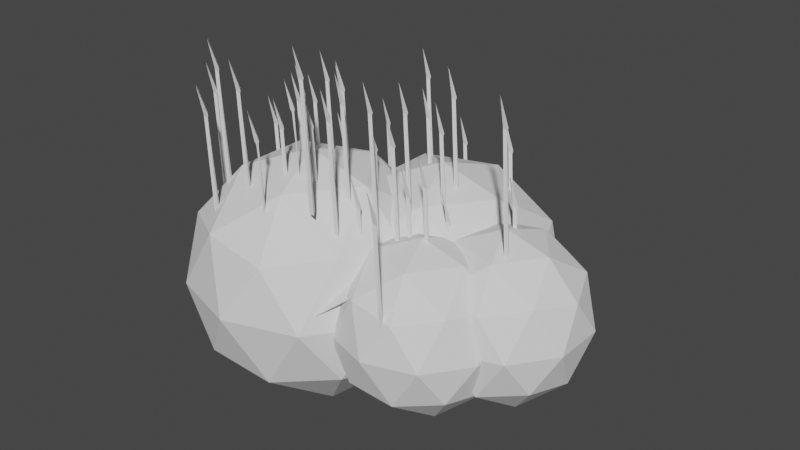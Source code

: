 # Source: MasseBle.blend  (saved by Blender 2.91.10; exported with 4.5.12 LTS)
import bpy
from mathutils import Matrix  # noqa: F401  (used for matrix-valued properties, if any)

bpy.ops.wm.read_factory_settings(use_empty=True)
scene = bpy.context.scene
scene.name = 'Scene'

# ---- collections
col_collection = bpy.data.collections.new('Collection'); scene.collection.children.link(col_collection)

# ---- world
world_world = bpy.data.worlds.new('World'); scene.world = world_world
world_world.use_nodes = True; world_world.node_tree.nodes.clear()
_N = world_world.node_tree.nodes; _L = world_world.node_tree.links
n0 = _N.new('ShaderNodeOutputWorld'); n0.name = 'World Output'; n0.location = (300, 300)
n1 = _N.new('ShaderNodeBackground'); n1.name = 'Background'; n1.location = (10, 300)
n1.inputs[0].default_value = (0.05088, 0.05088, 0.05088, 1.0)
_L.new(n1.outputs[0], n0.inputs[0])
n0.is_active_output = True
world_world.color = (0.05088, 0.05088, 0.05088)
world_world.use_sun_shadow = False
world_world.sun_shadow_jitter_overblur = 0.0

# ---- meshes
me_icosphere = bpy.data.meshes.new('Icosphere')
me_icosphere.from_pydata([(0.0, 0.0, -1.0), (0.7236, -0.5257, -0.4472), (-0.2764, -0.8506, -0.4472), (-0.8944, 0.0, -0.4472), (-0.2764, 0.8506, -0.4472), (0.7236, 0.5257, -0.4472), (0.2764, -0.8506, 0.4472), (-0.7236, -0.5257, 0.4472), (-0.7236, 0.5257, 0.4472), (0.2764, 0.8506, 0.4472), (0.8944, 0.0, 0.4472), (0.0, 0.0, 1.0), (-0.1625, -0.5, -0.8507), (0.4253, -0.309, -0.8507), (0.2629, -0.809, -0.5257), (0.8506, 0.0, -0.5257), (0.4253, 0.309, -0.8507), (-0.5257, 0.0, -0.8507), (-0.6882, -0.5, -0.5257), (-0.1625, 0.5, -0.8507), (-0.6882, 0.5, -0.5257), (0.2629, 0.809, -0.5257), (0.9511, -0.309, 0.0), (0.9511, 0.309, 0.0), (0.0, -1.0, 0.0), (0.5878, -0.809, 0.0), (-0.9511, -0.309, 0.0), (-0.5878, -0.809, 0.0), (-0.5878, 0.809, 0.0), (-0.9511, 0.309, 0.0), (0.5878, 0.809, 0.0), (0.0, 1.0, 0.0), (0.6882, -0.5, 0.5257), (-0.2629, -0.809, 0.5257), (-0.8506, 0.0, 0.5257), (-0.2629, 0.809, 0.5257), (0.6882, 0.5, 0.5257), (0.1625, -0.5, 0.8507), (0.5257, 0.0, 0.8507), (-0.4253, -0.309, 0.8507), (-0.4253, 0.309, 0.8507), (0.1625, 0.5, 0.8507), (0.9676, -0.2474, -0.802), (1.691, -0.7732, -0.2492), (0.6912, -1.098, -0.2492), (0.07318, -0.2474, -0.2492), (0.6912, 0.6032, -0.2492), (1.691, 0.2783, -0.2492), (1.244, -1.098, 0.6452), (0.244, -0.7732, 0.6452), (0.244, 0.2783, 0.6452), (1.244, 0.6032, 0.6452), (1.862, -0.2474, 0.6452), (0.9676, -0.2474, 1.198), (0.8052, -0.7474, -0.6527), (1.393, -0.5564, -0.6527), (1.23, -1.056, -0.3277), (1.818, -0.2474, -0.3277), (1.393, 0.06158, -0.6527), (0.4419, -0.2474, -0.6527), (0.2794, -0.7474, -0.3277), (0.8052, 0.2526, -0.6527), (0.2794, 0.2526, -0.3277), (1.23, 0.5616, -0.3277), (1.919, -0.5564, 0.198), (1.919, 0.06158, 0.198), (0.9676, -1.247, 0.198), (1.555, -1.056, 0.198), (0.01655, -0.5564, 0.198), (0.3798, -1.056, 0.198), (0.3798, 0.5616, 0.198), (0.01655, 0.06158, 0.198), (1.555, 0.5616, 0.198), (0.9676, 0.7526, 0.198), (1.656, -0.7474, 0.7237), (0.7047, -1.056, 0.7237), (0.117, -0.2474, 0.7237), (0.7047, 0.5616, 0.7237), (1.656, 0.2526, 0.7237), (1.13, -0.7474, 1.049), (1.493, -0.2474, 1.049), (0.5423, -0.5564, 1.049), (0.5423, 0.06158, 1.049), (1.13, 0.2526, 1.049), (1.562, 0.3727, -0.7526), (2.286, -0.153, -0.1998), (1.286, -0.478, -0.1998), (0.6679, 0.3727, -0.1998), (1.286, 1.223, -0.1998), (2.286, 0.8984, -0.1998), (1.839, -0.478, 0.6946), (0.8388, -0.153, 0.6946), (0.8388, 0.8984, 0.6946), (1.839, 1.223, 0.6946), (2.457, 0.3727, 0.6946), (1.562, 0.3727, 1.247), (1.4, -0.1273, -0.6033), (1.988, 0.06368, -0.6033), (1.825, -0.4363, -0.2784), (2.413, 0.3727, -0.2784), (1.988, 0.6817, -0.6033), (1.037, 0.3727, -0.6033), (0.8742, -0.1273, -0.2784), (1.4, 0.8727, -0.6033), (0.8742, 0.8727, -0.2784), (1.825, 1.182, -0.2784), (2.513, 0.06368, 0.2474), (2.513, 0.6817, 0.2474), (1.562, -0.6273, 0.2474), (2.15, -0.4363, 0.2474), (0.6113, 0.06368, 0.2474), (0.9746, -0.4363, 0.2474), (0.9746, 1.182, 0.2474), (0.6113, 0.6817, 0.2474), (2.15, 1.182, 0.2474), (1.562, 1.373, 0.2474), (2.251, -0.1273, 0.7731), (1.3, -0.4363, 0.7731), (0.7117, 0.3727, 0.7731), (1.3, 1.182, 0.7731), (2.251, 0.8727, 0.7731), (1.725, -0.1273, 1.098), (2.088, 0.3727, 1.098), (1.137, 0.06368, 1.098), (1.137, 0.6817, 1.098), (1.725, 0.8727, 1.098), (0.4716, 0.7215, -1.289), (1.503, -0.02818, -0.501), (0.07743, -0.4915, -0.501), (-0.8039, 0.7215, -0.501), (0.07743, 1.935, -0.501), (1.503, 1.471, -0.501), (0.8657, -0.4915, 0.7745), (-0.5603, -0.02818, 0.7745), (-0.5603, 1.471, 0.7745), (0.8657, 1.935, 0.7745), (1.747, 0.7215, 0.7745), (0.4716, 0.7215, 1.563), (0.2399, 0.008511, -1.076), (1.078, 0.2809, -1.076), (0.8464, -0.4322, -0.613), (1.685, 0.7215, -0.613), (1.078, 1.162, -1.076), (-0.2781, 0.7215, -1.076), (-0.5098, 0.008508, -0.613), (0.2399, 1.435, -1.076), (-0.5098, 1.435, -0.613), (0.8464, 1.875, -0.613), (1.828, 0.2809, 0.1368), (1.828, 1.162, 0.1368), (0.4716, -0.7045, 0.1368), (1.31, -0.4322, 0.1368), (-0.8847, 0.2809, 0.1368), (-0.3666, -0.4322, 0.1368), (-0.3666, 1.875, 0.1368), (-0.8847, 1.162, 0.1368), (1.31, 1.875, 0.1368), (0.4716, 2.148, 0.1368), (1.453, 0.008508, 0.8865), (0.0967, -0.4322, 0.8865), (-0.7415, 0.7215, 0.8865), (0.0967, 1.875, 0.8865), (1.453, 1.435, 0.8865), (0.7032, 0.008511, 1.35), (1.221, 0.7215, 1.35), (-0.135, 0.2809, 1.35), (-0.135, 1.162, 1.35), (0.7032, 1.435, 1.35), (-1.307, -0.2044, -0.7424), (-1.136, -0.7301, 0.1521), (-1.136, 0.3213, 0.1521), (-0.4124, -0.2044, 0.7049), (-0.9381, -0.2044, -1.146), (-1.101, -0.7044, -0.8209), (-0.5749, 0.2956, -1.146), (-1.101, 0.2956, -0.8209), (-1.363, -0.5134, -0.2951), (-1.0, -1.013, -0.2951), (-1.0, 0.6046, -0.2951), (-1.363, 0.1046, -0.2951), (-0.6753, -1.013, 0.2306), (-1.263, -0.2044, 0.2306), (-0.25, -0.7044, 0.5555), (-0.8377, -0.5134, 0.5555), (-0.8377, 0.1046, 0.5555), (-0.1684, -0.9775, 0.3501), (0.5552, -0.4518, 0.9028), (0.2923, -1.261, 0.4286), (-0.2955, -0.4518, 0.4286), (0.7177, -0.9518, 0.7535), (1.081, -0.4518, 0.7535), (0.1299, -0.7608, 0.7535), (0.1299, -0.1428, 0.7535), (1.15, 0.1683, 0.9522), (0.8871, -0.6407, 0.478), (1.312, -0.3317, 0.8029), (1.676, 0.1683, 0.8029), (0.7246, -0.1407, 0.8029), (0.7246, 0.4773, 0.8029), (1.312, 0.6683, 0.8029), (-1.216, 0.5171, -0.7961), (-0.335, 1.73, -0.7961), (-0.9727, -0.2326, 0.4794), (-0.9727, 1.267, 0.4794), (0.05915, 0.5171, 1.268), (-0.6906, 0.5171, -1.371), (-0.9222, -0.1959, -0.9081), (-0.1725, 1.23, -1.371), (-0.9222, 1.23, -0.9081), (-1.297, 0.07647, -0.1584), (-0.7791, -0.6366, -0.1584), (-0.7791, 1.671, -0.1584), (-1.297, 0.9578, -0.1584), (0.05915, 1.943, -0.1584), (-0.3157, -0.6365, 0.5913), (-1.154, 0.5171, 0.5913), (-0.3157, 1.671, 0.5913), (0.2908, -0.1959, 1.055), (0.8089, 0.5171, 1.055), (-0.5474, 0.07647, 1.055), (-0.5474, 0.9578, 1.055), (0.2908, 1.23, 1.055), (-0.6017, -0.2023, 1.737), (-1.663, 0.5689, 0.9265), (-0.1962, 1.046, 0.9265), (0.7103, -0.2023, 0.9264), (-0.1962, -1.45, 0.9265), (-1.663, -0.9735, 0.9265), (-1.007, 1.046, -0.3856), (0.4598, 0.5689, -0.3856), (0.4598, -0.9735, -0.3856), (-1.007, -1.45, -0.3856), (-1.914, -0.2023, -0.3856), (-0.6017, -0.2023, -1.196), (-0.3634, 0.5311, 1.518), (-1.226, 0.251, 1.518), (-0.9873, 0.9844, 1.042), (-1.849, -0.2023, 1.042), (-1.226, -0.6556, 1.518), (0.1695, -0.2023, 1.518), (0.4078, 0.5311, 1.042), (-0.3634, -0.9357, 1.518), (0.4078, -0.9357, 1.042), (-0.9873, -1.389, 1.042), (-1.997, 0.251, 0.2704), (-1.997, -0.6556, 0.2704), (-0.6017, 1.265, 0.2704), (-1.464, 0.9844, 0.2704), (0.7934, 0.251, 0.2704), (0.2605, 0.9844, 0.2704), (0.2605, -1.389, 0.2704), (0.7934, -0.6556, 0.2704), (-1.464, -1.389, 0.2704), (-0.6017, -1.669, 0.2704), (-1.611, 0.5311, -0.5007), (-0.2161, 0.9844, -0.5007), (0.6461, -0.2023, -0.5007), (-0.2161, -1.389, -0.5007), (-1.611, -0.9357, -0.5007), (-0.84, 0.5311, -0.9774), (-1.373, -0.2023, -0.9774), (0.02222, 0.251, -0.9774), (0.02222, -0.6556, -0.9774), (-0.84, -0.9357, -0.9774), (0.1574, -0.401, 1.091), (0.1371, -0.4602, 1.077), (0.1934, -0.4543, 1.045), (0.02683, -0.3614, 2.476), (0.02284, -0.4159, 2.46), (0.07931, -0.4073, 2.468), (-0.0007075, -0.4658, 2.807), (-0.2761, -0.5118, 1.124), (0.03771, -0.4994, 2.801), (0.06433, -0.4023, 2.428), (0.03857, -0.3795, 2.432), (0.03637, -0.4065, 2.424), (-0.2964, -0.5711, 1.11), (-0.2401, -0.5651, 1.078), (-0.4066, -0.4723, 2.509), (-0.4106, -0.5267, 2.493), (-0.3542, -0.5181, 2.501), (-0.4342, -0.5767, 2.839), (-0.3958, -0.6102, 2.833), (-0.3691, -0.5132, 2.46), (-0.3949, -0.4904, 2.465), (-0.3971, -0.5174, 2.457), (1.093, -0.2362, 0.402), (1.073, -0.2954, 0.3879), (1.129, -0.2895, 0.3558), (0.9625, -0.1967, 1.787), (0.9585, -0.2511, 1.771), (1.015, -0.2425, 1.779), (0.935, -0.301, 2.117), (0.9734, -0.3346, 2.111), (1.0, -0.2375, 1.738), (0.9743, -0.2147, 1.743), (0.9721, -0.2418, 1.735), (-0.5019, -0.6199, 0.7221), (-0.5222, -0.6792, 0.7081), (-0.4659, -0.6732, 0.676), (-0.6324, -0.5804, 2.107), (-0.6364, -0.6349, 2.091), (-0.58, -0.6263, 2.099), (-0.66, -0.6848, 2.437), (-0.6216, -0.7183, 2.431), (-0.5949, -0.6213, 2.059), (-0.6207, -0.5985, 2.063), (-0.6229, -0.6255, 2.055), (-0.3894, -0.5632, 0.9462), (-0.4097, -0.6224, 0.9321), (-0.3534, -0.6165, 0.9), (-0.5199, -0.5237, 2.331), (-0.5239, -0.5781, 2.315), (-0.4675, -0.5695, 2.323), (-0.5475, -0.628, 2.662), (-0.5091, -0.6616, 2.656), (-0.4824, -0.5645, 2.283), (-0.5082, -0.5417, 2.287), (-0.5104, -0.5688, 2.279), (-0.1672, -0.5223, 0.7972), (-0.1875, -0.5815, 0.7832), (-0.1312, -0.5756, 0.7511), (-0.2977, -0.4828, 2.182), (-0.3017, -0.5372, 2.166), (-0.2452, -0.5286, 2.174), (-0.3253, -0.5871, 2.513), (-0.2868, -0.6207, 2.507), (-0.2602, -0.5236, 2.134), (-0.286, -0.5008, 2.138), (-0.2882, -0.5279, 2.13), (0.7253, -0.2914, 0.752), (0.705, -0.3507, 0.7379), (0.7613, -0.3447, 0.7058), (0.5947, -0.2519, 2.137), (0.5908, -0.3064, 2.121), (0.6472, -0.2978, 2.129), (0.5672, -0.3563, 2.467), (0.6056, -0.3898, 2.461), (0.6322, -0.2928, 2.088), (0.6065, -0.27, 2.093), (0.6043, -0.297, 2.085), (0.8387, 0.548, 1.051), (0.8184, 0.4887, 1.037), (0.8746, 0.4947, 1.005), (0.7081, 0.5875, 2.436), (0.7041, 0.5331, 2.42), (0.7606, 0.5416, 2.427), (0.6806, 0.4831, 2.766), (0.719, 0.4496, 2.76), (0.7456, 0.5466, 2.387), (0.7199, 0.5694, 2.392), (0.7177, 0.5424, 2.384), (0.9082, 0.2595, 0.7606), (0.8879, 0.2002, 0.7465), (0.9442, 0.2062, 0.7144), (0.7776, 0.299, 2.145), (0.7737, 0.2446, 2.129), (0.8301, 0.2532, 2.137), (0.7501, 0.1946, 2.476), (0.7885, 0.1611, 2.47), (0.8151, 0.2581, 2.097), (0.7894, 0.2809, 2.102), (0.7872, 0.2539, 2.094), (0.6658, -0.02546, 1.011), (0.6455, -0.08471, 0.9974), (0.7018, -0.07875, 0.9653), (0.5353, 0.01407, 2.396), (0.5313, -0.04037, 2.38), (0.5878, -0.03178, 2.388), (0.5077, -0.0903, 2.727), (0.5462, -0.1239, 2.721), (0.5728, -0.02681, 2.348), (0.547, -0.003994, 2.352), (0.5448, -0.03103, 2.344), (0.5069, -0.379, 1.078), (0.4867, -0.4382, 1.064), (0.5429, -0.4323, 1.031), (0.3764, -0.3395, 2.462), (0.3724, -0.3939, 2.446), (0.4289, -0.3853, 2.454), (0.3489, -0.4438, 2.793), (0.3873, -0.4774, 2.787), (0.4139, -0.3803, 2.414), (0.3881, -0.3575, 2.419), (0.3859, -0.3845, 2.411), (0.09287, -0.9001, 1.486), (0.07258, -0.9594, 1.472), (0.1289, -0.9534, 1.44), (-0.03767, -0.8606, 2.871), (-0.04166, -0.915, 2.855), (0.01481, -0.9064, 2.863), (-0.06521, -0.965, 3.201), (-0.02679, -0.9985, 3.195), (-0.0001728, -0.9015, 2.822), (-0.02593, -0.8786, 2.827), (-0.02814, -0.9057, 2.819), (0.2763, -0.732, 1.044), (0.256, -0.7913, 1.03), (0.3123, -0.7853, 0.9975), (0.1458, -0.6925, 2.429), (0.1418, -0.7469, 2.413), (0.1982, -0.7383, 2.42), (0.1182, -0.7969, 2.759), (0.1566, -0.8304, 2.753), (0.1833, -0.7334, 2.38), (0.1575, -0.7106, 2.385), (0.1553, -0.7376, 2.377), (0.8514, -0.2062, 0.2125), (0.8311, -0.2654, 0.1984), (0.8874, -0.2595, 0.1663), (0.7208, -0.1667, 1.597), (0.7168, -0.2211, 1.581), (0.7733, -0.2125, 1.589), (0.6933, -0.271, 1.928), (0.7317, -0.3046, 1.922), (0.7583, -0.2075, 1.549), (0.7326, -0.1847, 1.553), (0.7304, -0.2117, 1.546), (0.4802, -0.5442, 0.09178), (0.4599, -0.6035, 0.07772), (0.5162, -0.5975, 0.04561), (0.3497, -0.5047, 1.477), (0.3457, -0.5591, 1.461), (0.4021, -0.5506, 1.469), (0.3221, -0.6091, 1.807), (0.3605, -0.6426, 1.801), (0.3872, -0.5456, 1.428), (0.3614, -0.5228, 1.433), (0.3592, -0.5498, 1.425), (1.662, 0.5328, 0.07073), (1.642, 0.4736, 0.05666), (1.698, 0.4795, 0.02456), (1.531, 0.5723, 1.456), (1.527, 0.5179, 1.44), (1.584, 0.5265, 1.447), (1.504, 0.468, 1.786), (1.542, 0.4344, 1.78), (1.569, 0.5315, 1.407), (1.543, 0.5543, 1.412), (1.541, 0.5273, 1.404), (1.157, 0.07293, -0.08533), (1.137, 0.01368, -0.0994), (1.193, 0.01963, -0.1315), (1.026, 0.1125, 1.3), (1.022, 0.05802, 1.284), (1.079, 0.06661, 1.291), (0.9989, 0.008086, 1.63), (1.037, -0.02547, 1.624), (1.064, 0.07158, 1.251), (1.038, 0.09439, 1.256), (1.036, 0.06736, 1.248), (1.781, 0.1143, 1.094), (1.761, 0.05506, 1.08), (1.817, 0.06102, 1.048), (1.651, 0.1538, 2.479), (1.647, 0.0994, 2.463), (1.703, 0.108, 2.471), (1.623, 0.04947, 2.809), (1.662, 0.01591, 2.803), (1.688, 0.113, 2.431), (1.663, 0.1358, 2.435), (1.66, 0.1087, 2.427), (0.1201, 1.032, 0.9779), (0.09981, 0.9726, 0.9638), (0.1561, 0.9785, 0.9317), (-0.01045, 1.071, 2.363), (-0.01443, 1.017, 2.347), (0.04203, 1.026, 2.355), (-0.03799, 0.967, 2.693), (0.000433, 0.9334, 2.687), (0.02705, 1.03, 2.314), (0.00129, 1.053, 2.319), (-0.0009136, 1.026, 2.311), (0.3505, 0.7481, 0.6507), (0.3303, 0.6888, 0.6366), (0.3865, 0.6948, 0.6045), (0.22, 0.7876, 2.036), (0.216, 0.7332, 2.02), (0.2725, 0.7418, 2.027), (0.1925, 0.6832, 2.366), (0.2309, 0.6497, 2.36), (0.2575, 0.7467, 1.987), (0.2317, 0.7695, 1.992), (0.2295, 0.7425, 1.984), (-0.9148, 0.7481, 0.6507), (-0.9351, 0.6888, 0.6366), (-0.8788, 0.6948, 0.6045), (-1.045, 0.7876, 2.036), (-1.049, 0.7332, 2.02), (-0.9929, 0.7418, 2.027), (-1.073, 0.6832, 2.366), (-1.034, 0.6497, 2.36), (-1.008, 0.7467, 1.987), (-1.034, 0.7695, 1.992), (-1.036, 0.7425, 1.984), (-0.9148, 0.309, 0.6507), (-0.9351, 0.2497, 0.6366), (-0.8788, 0.2557, 0.6045), (-1.045, 0.3485, 2.036), (-1.049, 0.2941, 2.02), (-0.9929, 0.3027, 2.027), (-1.073, 0.2441, 2.366), (-1.034, 0.2106, 2.36), (-1.008, 0.3076, 1.987), (-1.034, 0.3304, 1.992), (-1.036, 0.3034, 1.984), (-0.5152, 0.09708, 1.052), (-0.5355, 0.03784, 1.038), (-0.4792, 0.04379, 1.006), (-0.6458, 0.1366, 2.437), (-0.6497, 0.08217, 2.421), (-0.5933, 0.09077, 2.429), (-0.6733, 0.03224, 2.768), (-0.6349, -0.001317, 2.762), (-0.6082, 0.09574, 2.389), (-0.634, 0.1186, 2.393), (-0.6362, 0.09152, 2.385), (-0.5315, 0.3578, 0.2819), (-0.5518, 0.2986, 0.2678), (-0.4955, 0.3045, 0.2357), (-0.662, 0.3973, 1.667), (-0.666, 0.3429, 1.651), (-0.6095, 0.3515, 1.659), (-0.6895, 0.293, 1.997), (-0.6511, 0.2594, 1.991), (-0.6245, 0.3565, 1.618), (-0.6503, 0.3793, 1.623), (-0.6525, 0.3523, 1.615), (1.154, 1.163, 0.337), (1.134, 1.104, 0.323), (1.19, 1.11, 0.2909), (1.023, 1.203, 1.722), (1.019, 1.148, 1.706), (1.076, 1.157, 1.714), (0.9957, 1.098, 2.052), (1.034, 1.065, 2.046), (1.061, 1.162, 1.673), (1.035, 1.185, 1.678), (1.033, 1.157, 1.67), (1.154, -1.064, 0.337), (1.134, -1.123, 0.323), (1.19, -1.117, 0.2909), (1.023, -1.024, 1.722), (1.019, -1.079, 1.706), (1.076, -1.07, 1.714), (0.9957, -1.129, 2.052), (1.034, -1.162, 2.046), (1.061, -1.065, 1.673), (1.035, -1.042, 1.678), (1.033, -1.069, 1.67), (-0.6517, -0.2057, 0.8689), (-0.672, -0.265, 0.8548), (-0.6157, -0.259, 0.8227), (-0.7822, -0.1662, 2.254), (-0.7862, -0.2206, 2.238), (-0.7297, -0.212, 2.246), (-0.8097, -0.2706, 2.584), (-0.7713, -0.3041, 2.578), (-0.7447, -0.2071, 2.205), (-0.7705, -0.1843, 2.21), (-0.7727, -0.2113, 2.202), (-1.174, -0.05949, 0.4337), (-1.194, -0.1187, 0.4196), (-1.138, -0.1128, 0.3875), (-1.305, -0.01996, 1.819), (-1.309, -0.0744, 1.803), (-1.252, -0.06581, 1.81), (-1.332, -0.1243, 2.149), (-1.294, -0.1579, 2.143), (-1.267, -0.06084, 1.77), (-1.293, -0.03802, 1.775), (-1.295, -0.06506, 1.767), (-1.174, -1.049, 0.8292), (-1.194, -1.109, 0.8152), (-1.138, -1.103, 0.7831), (-1.305, -1.01, 2.214), (-1.309, -1.064, 2.198), (-1.252, -1.056, 2.206), (-1.332, -1.114, 2.545), (-1.294, -1.148, 2.539), (-1.267, -1.051, 2.166), (-1.293, -1.028, 2.17), (-1.295, -1.055, 2.162), (-1.613, -0.5261, 0.8379), (-1.633, -0.5853, 0.8238), (-1.577, -0.5794, 0.7917), (-1.744, -0.4865, 2.223), (-1.748, -0.541, 2.207), (-1.691, -0.5324, 2.215), (-1.771, -0.5909, 2.553), (-1.733, -0.6245, 2.547), (-1.706, -0.5274, 2.174), (-1.732, -0.5046, 2.179), (-1.734, -0.5316, 2.171), (-1.297, -0.7476, 1.224), (-1.318, -0.8068, 1.209), (-1.261, -0.8009, 1.177), (-1.428, -0.7081, 2.608), (-1.432, -0.7625, 2.592), (-1.375, -0.7539, 2.6), (-1.455, -0.8124, 2.939), (-1.417, -0.846, 2.933), (-1.39, -0.7489, 2.56), (-1.416, -0.7261, 2.564), (-1.418, -0.7532, 2.557), (-0.4074, -1.064, 0.7448), (-0.4277, -1.123, 0.7307), (-0.3715, -1.117, 0.6986), (-0.538, -1.025, 2.13), (-0.542, -1.079, 2.114), (-0.4855, -1.07, 2.122), (-0.5655, -1.129, 2.46), (-0.5271, -1.163, 2.454), (-0.5005, -1.066, 2.081), (-0.5262, -1.043, 2.086), (-0.5284, -1.07, 2.078), (-0.8582, -0.8628, 1.126), (-0.8785, -0.922, 1.112), (-0.8223, -0.916, 1.079), (-0.9888, -0.8232, 2.511), (-0.9928, -0.8777, 2.495), (-0.9363, -0.8691, 2.502), (-1.016, -0.9276, 2.841), (-0.9779, -0.9612, 2.835), (-0.9513, -0.8641, 2.462), (-0.977, -0.8413, 2.467), (-0.9792, -0.8683, 2.459), (0.2051, 0.03638, 0.4632), (0.1848, -0.02287, 0.4491), (0.2411, -0.01691, 0.417), (0.07453, 0.07591, 1.848), (0.07055, 0.02147, 1.832), (0.127, 0.03007, 1.84), (0.04699, -0.02846, 2.178), (0.08541, -0.06202, 2.173), (0.112, 0.03504, 1.8), (0.08627, 0.05785, 1.804), (0.08407, 0.03082, 1.796), (-0.2752, 0.07427, 1.006), (-0.2954, 0.01502, 0.9923), (-0.2392, 0.02098, 0.9602), (-0.4057, 0.1138, 2.391), (-0.4097, 0.05936, 2.375), (-0.3532, 0.06796, 2.383), (-0.4332, 0.009432, 2.722), (-0.3948, -0.02413, 2.716), (-0.3682, 0.07293, 2.343), (-0.394, 0.09574, 2.347), (-0.3962, 0.06871, 2.339), (-0.7272, 1.345, 0.1182), (-0.7475, 1.286, 0.1041), (-0.6912, 1.292, 0.07204), (-0.8578, 1.385, 1.503), (-0.8617, 1.331, 1.487), (-0.8053, 1.339, 1.495), (-0.8853, 1.281, 1.834), (-0.8469, 1.247, 1.828), (-0.8203, 1.344, 1.455), (-0.846, 1.367, 1.459), (-0.8482, 1.34, 1.451), (0.3399, 1.448, 0.1182), (0.3196, 1.389, 0.1041), (0.3759, 1.395, 0.07204), (0.2093, 1.488, 1.503), (0.2053, 1.434, 1.487), (0.2618, 1.442, 1.495), (0.1818, 1.384, 1.834), (0.2202, 1.35, 1.828), (0.2468, 1.447, 1.455), (0.2211, 1.47, 1.459), (0.2189, 1.443, 1.451)], [], [(0, 13, 12), (1, 13, 15), (0, 12, 17), (0, 17, 19), (0, 19, 16), (1, 15, 22), (2, 14, 24), (3, 18, 26), (4, 20, 28), (5, 21, 30), (1, 22, 25), (2, 24, 27), (3, 26, 29), (4, 28, 31), (5, 30, 23), (6, 32, 37), (7, 33, 39), (8, 34, 40), (9, 35, 41), (10, 36, 38), (38, 41, 11), (38, 36, 41), (36, 9, 41), (41, 40, 11), (41, 35, 40), (35, 8, 40), (40, 39, 11), (40, 34, 39), (34, 7, 39), (39, 37, 11), (39, 33, 37), (33, 6, 37), (37, 38, 11), (37, 32, 38), (32, 10, 38), (23, 36, 10), (23, 30, 36), (30, 9, 36), (31, 35, 9), (31, 28, 35), (28, 8, 35), (29, 34, 8), (29, 26, 34), (26, 7, 34), (27, 33, 7), (27, 24, 33), (24, 6, 33), (25, 32, 6), (25, 22, 32), (22, 10, 32), (30, 31, 9), (30, 21, 31), (21, 4, 31), (28, 29, 8), (28, 20, 29), (20, 3, 29), (26, 27, 7), (26, 18, 27), (18, 2, 27), (24, 25, 6), (24, 14, 25), (14, 1, 25), (22, 23, 10), (22, 15, 23), (15, 5, 23), (16, 21, 5), (16, 19, 21), (19, 4, 21), (19, 20, 4), (19, 17, 20), (17, 3, 20), (17, 18, 3), (17, 12, 18), (12, 2, 18), (15, 16, 5), (15, 13, 16), (13, 0, 16), (12, 14, 2), (12, 13, 14), (13, 1, 14), (42, 55, 54), (43, 55, 57), (42, 54, 59), (42, 59, 61), (42, 61, 58), (43, 57, 64), (44, 56, 66), (45, 60, 68), (46, 62, 70), (47, 63, 72), (43, 64, 67), (44, 66, 69), (45, 68, 71), (46, 70, 73), (47, 72, 65), (48, 74, 79), (49, 75, 81), (50, 76, 82), (51, 77, 83), (52, 78, 80), (80, 83, 53), (80, 78, 83), (78, 51, 83), (83, 82, 53), (83, 77, 82), (77, 50, 82), (82, 81, 53), (82, 76, 81), (76, 49, 81), (81, 79, 53), (81, 75, 79), (75, 48, 79), (79, 80, 53), (79, 74, 80), (74, 52, 80), (65, 78, 52), (65, 72, 78), (72, 51, 78), (73, 77, 51), (73, 70, 77), (70, 50, 77), (71, 76, 50), (71, 68, 76), (68, 49, 76), (69, 75, 49), (69, 66, 75), (66, 48, 75), (67, 74, 48), (67, 64, 74), (64, 52, 74), (72, 73, 51), (72, 63, 73), (63, 46, 73), (70, 71, 50), (70, 62, 71), (62, 45, 71), (68, 69, 49), (68, 60, 69), (60, 44, 69), (66, 67, 48), (66, 56, 67), (56, 43, 67), (64, 65, 52), (64, 57, 65), (57, 47, 65), (58, 63, 47), (58, 61, 63), (61, 46, 63), (61, 62, 46), (61, 59, 62), (59, 45, 62), (59, 60, 45), (59, 54, 60), (54, 44, 60), (57, 58, 47), (57, 55, 58), (55, 42, 58), (54, 56, 44), (54, 55, 56), (55, 43, 56), (84, 97, 96), (85, 97, 99), (84, 96, 101), (84, 101, 103), (84, 103, 100), (85, 99, 106), (86, 98, 108), (87, 102, 110), (88, 104, 112), (89, 105, 114), (85, 106, 109), (86, 108, 111), (87, 110, 113), (88, 112, 115), (89, 114, 107), (90, 116, 121), (91, 117, 123), (92, 118, 124), (93, 119, 125), (94, 120, 122), (122, 125, 95), (122, 120, 125), (120, 93, 125), (125, 124, 95), (125, 119, 124), (119, 92, 124), (124, 123, 95), (124, 118, 123), (118, 91, 123), (123, 121, 95), (123, 117, 121), (117, 90, 121), (121, 122, 95), (121, 116, 122), (116, 94, 122), (107, 120, 94), (107, 114, 120), (114, 93, 120), (115, 119, 93), (115, 112, 119), (112, 92, 119), (113, 118, 92), (113, 110, 118), (110, 91, 118), (111, 117, 91), (111, 108, 117), (108, 90, 117), (109, 116, 90), (109, 106, 116), (106, 94, 116), (114, 115, 93), (114, 105, 115), (105, 88, 115), (112, 113, 92), (112, 104, 113), (104, 87, 113), (110, 111, 91), (110, 102, 111), (102, 86, 111), (108, 109, 90), (108, 98, 109), (98, 85, 109), (106, 107, 94), (106, 99, 107), (99, 89, 107), (100, 105, 89), (100, 103, 105), (103, 88, 105), (103, 104, 88), (103, 101, 104), (101, 87, 104), (101, 102, 87), (101, 96, 102), (96, 86, 102), (99, 100, 89), (99, 97, 100), (97, 84, 100), (96, 98, 86), (96, 97, 98), (97, 85, 98), (126, 139, 138), (127, 139, 141), (126, 138, 143), (126, 143, 145), (126, 145, 142), (127, 141, 148), (128, 140, 150), (129, 144, 152), (130, 146, 154), (131, 147, 156), (127, 148, 151), (128, 150, 153), (129, 152, 155), (130, 154, 157), (131, 156, 149), (132, 158, 163), (133, 159, 165), (134, 160, 166), (135, 161, 167), (136, 162, 164), (164, 167, 137), (164, 162, 167), (162, 135, 167), (167, 166, 137), (167, 161, 166), (161, 134, 166), (166, 165, 137), (166, 160, 165), (160, 133, 165), (165, 163, 137), (165, 159, 163), (159, 132, 163), (163, 164, 137), (163, 158, 164), (158, 136, 164), (149, 162, 136), (149, 156, 162), (156, 135, 162), (157, 161, 135), (157, 154, 161), (154, 134, 161), (155, 160, 134), (155, 152, 160), (152, 133, 160), (153, 159, 133), (153, 150, 159), (150, 132, 159), (151, 158, 132), (151, 148, 158), (148, 136, 158), (156, 157, 135), (156, 147, 157), (147, 130, 157), (154, 155, 134), (154, 146, 155), (146, 129, 155), (152, 153, 133), (152, 144, 153), (144, 128, 153), (150, 151, 132), (150, 140, 151), (140, 127, 151), (148, 149, 136), (148, 141, 149), (141, 131, 149), (142, 147, 131), (142, 145, 147), (145, 130, 147), (145, 146, 130), (145, 143, 146), (143, 129, 146), (143, 144, 129), (143, 138, 144), (138, 128, 144), (141, 142, 131), (141, 139, 142), (139, 126, 142), (138, 140, 128), (138, 139, 140), (139, 127, 140), (168, 173, 176), (168, 176, 179), (169, 180, 183), (170, 181, 184), (184, 183, 171), (184, 181, 183), (181, 169, 183), (183, 182, 171), (183, 180, 182), (179, 181, 170), (179, 176, 181), (176, 169, 181), (178, 179, 170), (178, 175, 179), (175, 168, 179), (176, 177, 169), (174, 172, 175), (172, 168, 175), (185, 187, 191), (192, 191, 186), (192, 188, 191), (188, 185, 191), (191, 189, 186), (191, 187, 189), (189, 190, 186), (196, 199, 193), (199, 198, 193), (198, 197, 193), (197, 195, 193), (197, 194, 195), (195, 196, 193), (200, 206, 209), (201, 208, 211), (200, 209, 212), (201, 211, 213), (202, 214, 219), (203, 215, 220), (218, 221, 204), (221, 220, 204), (221, 216, 220), (216, 203, 220), (220, 219, 204), (220, 215, 219), (215, 202, 219), (219, 217, 204), (219, 214, 217), (217, 218, 204), (213, 211, 216), (211, 203, 216), (212, 215, 203), (212, 209, 215), (209, 202, 215), (211, 212, 203), (211, 208, 212), (208, 200, 212), (209, 210, 202), (207, 208, 201), (207, 205, 208), (205, 200, 208), (222, 234, 235), (223, 237, 235), (222, 239, 234), (222, 241, 239), (222, 238, 241), (223, 244, 237), (224, 246, 236), (225, 248, 240), (226, 250, 242), (227, 252, 243), (223, 247, 244), (224, 249, 246), (225, 251, 248), (226, 253, 250), (227, 245, 252), (228, 259, 254), (229, 261, 255), (230, 262, 256), (231, 263, 257), (232, 260, 258), (260, 233, 263), (260, 263, 258), (258, 263, 231), (263, 233, 262), (263, 262, 257), (257, 262, 230), (262, 233, 261), (262, 261, 256), (256, 261, 229), (261, 233, 259), (261, 259, 255), (255, 259, 228), (259, 233, 260), (259, 260, 254), (254, 260, 232), (245, 232, 258), (245, 258, 252), (252, 258, 231), (253, 231, 257), (253, 257, 250), (250, 257, 230), (251, 230, 256), (251, 256, 248), (248, 256, 229), (249, 229, 255), (249, 255, 246), (246, 255, 228), (247, 228, 254), (247, 254, 244), (244, 254, 232), (252, 231, 253), (252, 253, 243), (243, 253, 226), (250, 230, 251), (250, 251, 242), (242, 251, 225), (248, 229, 249), (248, 249, 240), (240, 249, 224), (246, 228, 247), (246, 247, 236), (236, 247, 223), (244, 232, 245), (244, 245, 237), (237, 245, 227), (238, 227, 243), (238, 243, 241), (241, 243, 226), (241, 226, 242), (241, 242, 265, 264, 239), (239, 242, 225), (239, 225, 240), (239, 240, 234), (234, 240, 224), (237, 227, 238), (237, 238, 235), (235, 238, 222), (234, 224, 236), (234, 236, 235), (235, 236, 223), (242, 239, 264, 266, 265), (274, 267, 269, 273), (267, 270, 272, 269), (285, 284, 271, 276, 277, 283, 280, 282, 281, 278, 279), (275, 268, 267, 274), (284, 278, 280, 283), (271, 284, 283, 277), (278, 281, 282, 280), (285, 279, 278, 284), (296, 295, 286, 287, 288, 294, 291, 293, 292, 289, 290), (264, 274, 273, 266), (275, 274, 264, 265, 266, 273, 269, 272, 270, 267, 268), (295, 289, 291, 294), (286, 295, 294, 288), (289, 292, 293, 291), (296, 290, 289, 295), (307, 306, 297, 298, 299, 305, 302, 304, 303, 300, 301), (306, 300, 302, 305), (297, 306, 305, 299), (300, 303, 304, 302), (307, 301, 300, 306), (318, 312, 311, 314, 315, 313, 316, 310, 309, 308, 317), (317, 316, 313, 311), (308, 310, 316, 317), (311, 313, 315, 314), (318, 317, 311, 312), (329, 328, 319, 320, 321, 327, 324, 326, 325, 322, 323), (328, 322, 324, 327), (319, 328, 327, 321), (322, 325, 326, 324), (329, 323, 322, 328), (340, 339, 330, 331, 332, 338, 335, 337, 336, 333, 334), (339, 333, 335, 338), (330, 339, 338, 332), (333, 336, 337, 335), (340, 334, 333, 339), (351, 350, 341, 342, 343, 349, 346, 348, 347, 344, 345), (350, 344, 346, 349), (341, 350, 349, 343), (344, 347, 348, 346), (351, 345, 344, 350), (362, 361, 352, 353, 354, 360, 357, 359, 358, 355, 356), (361, 355, 357, 360), (352, 361, 360, 354), (355, 358, 359, 357), (362, 356, 355, 361), (373, 372, 363, 364, 365, 371, 368, 370, 369, 366, 367), (372, 366, 368, 371), (363, 372, 371, 365), (366, 369, 370, 368), (373, 367, 366, 372), (384, 383, 374, 375, 376, 382, 379, 381, 380, 377, 378), (383, 377, 379, 382), (374, 383, 382, 376), (377, 380, 381, 379), (384, 378, 377, 383), (395, 394, 385, 386, 387, 393, 390, 392, 391, 388, 389), (394, 388, 390, 393), (385, 394, 393, 387), (388, 391, 392, 390), (395, 389, 388, 394), (406, 405, 396, 397, 398, 404, 401, 403, 402, 399, 400), (405, 399, 401, 404), (396, 405, 404, 398), (399, 402, 403, 401), (406, 400, 399, 405), (417, 416, 407, 408, 409, 415, 412, 414, 413, 410, 411), (416, 410, 412, 415), (407, 416, 415, 409), (410, 413, 414, 412), (417, 411, 410, 416), (428, 427, 418, 419, 420, 426, 423, 425, 424, 421, 422), (427, 421, 423, 426), (418, 427, 426, 420), (421, 424, 425, 423), (428, 422, 421, 427), (439, 438, 429, 430, 431, 437, 434, 436, 435, 432, 433), (438, 432, 434, 437), (429, 438, 437, 431), (432, 435, 436, 434), (439, 433, 432, 438), (450, 449, 440, 441, 442, 448, 445, 447, 446, 443, 444), (449, 443, 445, 448), (440, 449, 448, 442), (443, 446, 447, 445), (450, 444, 443, 449), (461, 460, 451, 452, 453, 459, 456, 458, 457, 454, 455), (460, 454, 456, 459), (451, 460, 459, 453), (454, 457, 458, 456), (461, 455, 454, 460), (472, 471, 462, 463, 464, 470, 467, 469, 468, 465, 466), (471, 465, 467, 470), (462, 471, 470, 464), (465, 468, 469, 467), (472, 466, 465, 471), (483, 482, 473, 474, 475, 481, 478, 480, 479, 476, 477), (482, 476, 478, 481), (473, 482, 481, 475), (476, 479, 480, 478), (483, 477, 476, 482), (494, 493, 484, 485, 486, 492, 489, 491, 490, 487, 488), (493, 487, 489, 492), (484, 493, 492, 486), (487, 490, 491, 489), (494, 488, 487, 493), (505, 504, 495, 496, 497, 503, 500, 502, 501, 498, 499), (504, 498, 500, 503), (495, 504, 503, 497), (498, 501, 502, 500), (505, 499, 498, 504), (516, 515, 506, 507, 508, 514, 511, 513, 512, 509, 510), (515, 509, 511, 514), (506, 515, 514, 508), (509, 512, 513, 511), (516, 510, 509, 515), (527, 526, 517, 518, 519, 525, 522, 524, 523, 520, 521), (526, 520, 522, 525), (517, 526, 525, 519), (520, 523, 524, 522), (527, 521, 520, 526), (538, 537, 528, 529, 530, 536, 533, 535, 534, 531, 532), (537, 531, 533, 536), (528, 537, 536, 530), (531, 534, 535, 533), (538, 532, 531, 537), (549, 548, 539, 540, 541, 547, 544, 546, 545, 542, 543), (548, 542, 544, 547), (539, 548, 547, 541), (542, 545, 546, 544), (549, 543, 542, 548), (560, 559, 550, 551, 552, 558, 555, 557, 556, 553, 554), (559, 553, 555, 558), (550, 559, 558, 552), (553, 556, 557, 555), (560, 554, 553, 559), (571, 570, 561, 562, 563, 569, 566, 568, 567, 564, 565), (570, 564, 566, 569), (561, 570, 569, 563), (564, 567, 568, 566), (571, 565, 564, 570), (582, 581, 572, 573, 574, 580, 577, 579, 578, 575, 576), (581, 575, 577, 580), (572, 581, 580, 574), (575, 578, 579, 577), (582, 576, 575, 581), (593, 592, 583, 584, 585, 591, 588, 590, 589, 586, 587), (592, 586, 588, 591), (583, 592, 591, 585), (586, 589, 590, 588), (593, 587, 586, 592), (604, 603, 594, 595, 596, 602, 599, 601, 600, 597, 598), (603, 597, 599, 602), (594, 603, 602, 596), (597, 600, 601, 599), (604, 598, 597, 603), (615, 609, 608, 611, 612, 610, 613, 607, 606, 605, 614), (614, 613, 610, 608), (605, 607, 613, 614), (608, 610, 612, 611), (615, 614, 608, 609), (626, 625, 616, 617, 618, 624, 621, 623, 622, 619, 620), (625, 619, 621, 624), (616, 625, 624, 618), (619, 622, 623, 621), (626, 620, 619, 625), (637, 636, 627, 628, 629, 635, 632, 634, 633, 630, 631), (636, 630, 632, 635), (627, 636, 635, 629), (630, 633, 634, 632), (637, 631, 630, 636), (648, 647, 638, 639, 640, 646, 643, 645, 644, 641, 642), (647, 641, 643, 646), (638, 647, 646, 640), (641, 644, 645, 643), (648, 642, 641, 647), (659, 658, 649, 650, 651, 657, 654, 656, 655, 652, 653), (658, 652, 654, 657), (649, 658, 657, 651), (652, 655, 656, 654), (659, 653, 652, 658), (670, 669, 660, 661, 662, 668, 665, 667, 666, 663, 664), (669, 663, 665, 668), (660, 669, 668, 662), (663, 666, 667, 665), (670, 664, 663, 669)])
_uv = me_icosphere.uv_layers.new(name='UVMap')
_uv.uv.foreach_set('vector', [0.8182, 0.0, 0.7727, 0.07873, 0.8636, 0.07873, 0.7273, 0.1575, 0.6818, 0.07873, 0.6364, 0.1575, 0.09091, 0.0, 0.04545, 0.07873, 0.1364, 0.07873, 0.2727, 0.0, 0.2273, 0.07873, 0.3182, 0.07873, 0.4545, 0.0, 0.4091, 0.07873, 0.5, 0.07873, 0.7273, 0.1575, 0.6364, 0.1575, 0.6818, 0.2362, 0.9091, 0.1575, 0.8182, 0.1575, 0.8636, 0.2362, 0.1818, 0.1575, 0.09091, 0.1575, 0.1364, 0.2362, 0.3636, 0.1575, 0.2727, 0.1575, 0.3182, 0.2362, 0.5455, 0.1575, 0.4545, 0.1575, 0.5, 0.2362, 0.7273, 0.1575, 0.6818, 0.2362, 0.7727, 0.2362, 0.9091, 0.1575, 0.8636, 0.2362, 0.9545, 0.2362, 0.1818, 0.1575, 0.1364, 0.2362, 0.2273, 0.2362, 0.3636, 0.1575, 0.3182, 0.2362, 0.4091, 0.2362, 0.5455, 0.1575, 0.5, 0.2362, 0.5909, 0.2362, 0.8182, 0.3149, 0.7273, 0.3149, 0.7727, 0.3937, 1.0, 0.3149, 0.9091, 0.3149, 0.9545, 0.3937, 0.2727, 0.3149, 0.1818, 0.3149, 0.2273, 0.3937, 0.4545, 0.3149, 0.3636, 0.3149, 0.4091, 0.3937, 0.6364, 0.3149, 0.5455, 0.3149, 0.5909, 0.3937, 0.5909, 0.3937, 0.5, 0.3937, 0.5455, 0.4724, 0.5909, 0.3937, 0.5455, 0.3149, 0.5, 0.3937, 0.5455, 0.3149, 0.4545, 0.3149, 0.5, 0.3937, 0.4091, 0.3937, 0.3182, 0.3937, 0.3636, 0.4724, 0.4091, 0.3937, 0.3636, 0.3149, 0.3182, 0.3937, 0.3636, 0.3149, 0.2727, 0.3149, 0.3182, 0.3937, 0.2273, 0.3937, 0.1364, 0.3937, 0.1818, 0.4724, 0.2273, 0.3937, 0.1818, 0.3149, 0.1364, 0.3937, 0.1818, 0.3149, 0.09091, 0.3149, 0.1364, 0.3937, 0.9545, 0.3937, 0.8636, 0.3937, 0.9091, 0.4724, 0.9545, 0.3937, 0.9091, 0.3149, 0.8636, 0.3937, 0.9091, 0.3149, 0.8182, 0.3149, 0.8636, 0.3937, 0.7727, 0.3937, 0.6818, 0.3937, 0.7273, 0.4724, 0.7727, 0.3937, 0.7273, 0.3149, 0.6818, 0.3937, 0.7273, 0.3149, 0.6364, 0.3149, 0.6818, 0.3937, 0.5909, 0.2362, 0.5455, 0.3149, 0.6364, 0.3149, 0.5909, 0.2362, 0.5, 0.2362, 0.5455, 0.3149, 0.5, 0.2362, 0.4545, 0.3149, 0.5455, 0.3149, 0.4091, 0.2362, 0.3636, 0.3149, 0.4545, 0.3149, 0.4091, 0.2362, 0.3182, 0.2362, 0.3636, 0.3149, 0.3182, 0.2362, 0.2727, 0.3149, 0.3636, 0.3149, 0.2273, 0.2362, 0.1818, 0.3149, 0.2727, 0.3149, 0.2273, 0.2362, 0.1364, 0.2362, 0.1818, 0.3149, 0.1364, 0.2362, 0.09091, 0.3149, 0.1818, 0.3149, 0.9545, 0.2362, 0.9091, 0.3149, 1.0, 0.3149, 0.9545, 0.2362, 0.8636, 0.2362, 0.9091, 0.3149, 0.8636, 0.2362, 0.8182, 0.3149, 0.9091, 0.3149, 0.7727, 0.2362, 0.7273, 0.3149, 0.8182, 0.3149, 0.7727, 0.2362, 0.6818, 0.2362, 0.7273, 0.3149, 0.6818, 0.2362, 0.6364, 0.3149, 0.7273, 0.3149, 0.5, 0.2362, 0.4091, 0.2362, 0.4545, 0.3149, 0.5, 0.2362, 0.4545, 0.1575, 0.4091, 0.2362, 0.4545, 0.1575, 0.3636, 0.1575, 0.4091, 0.2362, 0.3182, 0.2362, 0.2273, 0.2362, 0.2727, 0.3149, 0.3182, 0.2362, 0.2727, 0.1575, 0.2273, 0.2362, 0.2727, 0.1575, 0.1818, 0.1575, 0.2273, 0.2362, 0.1364, 0.2362, 0.04545, 0.2362, 0.09091, 0.3149, 0.1364, 0.2362, 0.09091, 0.1575, 0.04545, 0.2362, 0.09091, 0.1575, 0.0, 0.1575, 0.04545, 0.2362, 0.8636, 0.2362, 0.7727, 0.2362, 0.8182, 0.3149, 0.8636, 0.2362, 0.8182, 0.1575, 0.7727, 0.2362, 0.8182, 0.1575, 0.7273, 0.1575, 0.7727, 0.2362, 0.6818, 0.2362, 0.5909, 0.2362, 0.6364, 0.3149, 0.6818, 0.2362, 0.6364, 0.1575, 0.5909, 0.2362, 0.6364, 0.1575, 0.5455, 0.1575, 0.5909, 0.2362, 0.5, 0.07873, 0.4545, 0.1575, 0.5455, 0.1575, 0.5, 0.07873, 0.4091, 0.07873, 0.4545, 0.1575, 0.4091, 0.07873, 0.3636, 0.1575, 0.4545, 0.1575, 0.3182, 0.07873, 0.2727, 0.1575, 0.3636, 0.1575, 0.3182, 0.07873, 0.2273, 0.07873, 0.2727, 0.1575, 0.2273, 0.07873, 0.1818, 0.1575, 0.2727, 0.1575, 0.1364, 0.07873, 0.09091, 0.1575, 0.1818, 0.1575, 0.1364, 0.07873, 0.04545, 0.07873, 0.09091, 0.1575, 0.04545, 0.07873, 0.0, 0.1575, 0.09091, 0.1575, 0.6364, 0.1575, 0.5909, 0.07873, 0.5455, 0.1575, 0.6364, 0.1575, 0.6818, 0.07873, 0.5909, 0.07873, 0.6818, 0.07873, 0.6364, 0.0, 0.5909, 0.07873, 0.8636, 0.07873, 0.8182, 0.1575, 0.9091, 0.1575, 0.8636, 0.07873, 0.7727, 0.07873, 0.8182, 0.1575, 0.7727, 0.07873, 0.7273, 0.1575, 0.8182, 0.1575, 0.8182, 0.0, 0.7727, 0.07873, 0.8636, 0.07873, 0.7273, 0.1575, 0.6818, 0.07873, 0.6364, 0.1575, 0.09091, 0.0, 0.04545, 0.07873, 0.1364, 0.07873, 0.2727, 0.0, 0.2273, 0.07873, 0.3182, 0.07873, 0.4545, 0.0, 0.4091, 0.07873, 0.5, 0.07873, 0.7273, 0.1575, 0.6364, 0.1575, 0.6818, 0.2362, 0.9091, 0.1575, 0.8182, 0.1575, 0.8636, 0.2362, 0.1818, 0.1575, 0.09091, 0.1575, 0.1364, 0.2362, 0.3636, 0.1575, 0.2727, 0.1575, 0.3182, 0.2362, 0.5455, 0.1575, 0.4545, 0.1575, 0.5, 0.2362, 0.7273, 0.1575, 0.6818, 0.2362, 0.7727, 0.2362, 0.9091, 0.1575, 0.8636, 0.2362, 0.9545, 0.2362, 0.1818, 0.1575, 0.1364, 0.2362, 0.2273, 0.2362, 0.3636, 0.1575, 0.3182, 0.2362, 0.4091, 0.2362, 0.5455, 0.1575, 0.5, 0.2362, 0.5909, 0.2362, 0.8182, 0.3149, 0.7273, 0.3149, 0.7727, 0.3937, 1.0, 0.3149, 0.9091, 0.3149, 0.9545, 0.3937, 0.2727, 0.3149, 0.1818, 0.3149, 0.2273, 0.3937, 0.4545, 0.3149, 0.3636, 0.3149, 0.4091, 0.3937, 0.6364, 0.3149, 0.5455, 0.3149, 0.5909, 0.3937, 0.5909, 0.3937, 0.5, 0.3937, 0.5455, 0.4724, 0.5909, 0.3937, 0.5455, 0.3149, 0.5, 0.3937, 0.5455, 0.3149, 0.4545, 0.3149, 0.5, 0.3937, 0.4091, 0.3937, 0.3182, 0.3937, 0.3636, 0.4724, 0.4091, 0.3937, 0.3636, 0.3149, 0.3182, 0.3937, 0.3636, 0.3149, 0.2727, 0.3149, 0.3182, 0.3937, 0.2273, 0.3937, 0.1364, 0.3937, 0.1818, 0.4724, 0.2273, 0.3937, 0.1818, 0.3149, 0.1364, 0.3937, 0.1818, 0.3149, 0.09091, 0.3149, 0.1364, 0.3937, 0.9545, 0.3937, 0.8636, 0.3937, 0.9091, 0.4724, 0.9545, 0.3937, 0.9091, 0.3149, 0.8636, 0.3937, 0.9091, 0.3149, 0.8182, 0.3149, 0.8636, 0.3937, 0.7727, 0.3937, 0.6818, 0.3937, 0.7273, 0.4724, 0.7727, 0.3937, 0.7273, 0.3149, 0.6818, 0.3937, 0.7273, 0.3149, 0.6364, 0.3149, 0.6818, 0.3937, 0.5909, 0.2362, 0.5455, 0.3149, 0.6364, 0.3149, 0.5909, 0.2362, 0.5, 0.2362, 0.5455, 0.3149, 0.5, 0.2362, 0.4545, 0.3149, 0.5455, 0.3149, 0.4091, 0.2362, 0.3636, 0.3149, 0.4545, 0.3149, 0.4091, 0.2362, 0.3182, 0.2362, 0.3636, 0.3149, 0.3182, 0.2362, 0.2727, 0.3149, 0.3636, 0.3149, 0.2273, 0.2362, 0.1818, 0.3149, 0.2727, 0.3149, 0.2273, 0.2362, 0.1364, 0.2362, 0.1818, 0.3149, 0.1364, 0.2362, 0.09091, 0.3149, 0.1818, 0.3149, 0.9545, 0.2362, 0.9091, 0.3149, 1.0, 0.3149, 0.9545, 0.2362, 0.8636, 0.2362, 0.9091, 0.3149, 0.8636, 0.2362, 0.8182, 0.3149, 0.9091, 0.3149, 0.7727, 0.2362, 0.7273, 0.3149, 0.8182, 0.3149, 0.7727, 0.2362, 0.6818, 0.2362, 0.7273, 0.3149, 0.6818, 0.2362, 0.6364, 0.3149, 0.7273, 0.3149, 0.5, 0.2362, 0.4091, 0.2362, 0.4545, 0.3149, 0.5, 0.2362, 0.4545, 0.1575, 0.4091, 0.2362, 0.4545, 0.1575, 0.3636, 0.1575, 0.4091, 0.2362, 0.3182, 0.2362, 0.2273, 0.2362, 0.2727, 0.3149, 0.3182, 0.2362, 0.2727, 0.1575, 0.2273, 0.2362, 0.2727, 0.1575, 0.1818, 0.1575, 0.2273, 0.2362, 0.1364, 0.2362, 0.04545, 0.2362, 0.09091, 0.3149, 0.1364, 0.2362, 0.09091, 0.1575, 0.04545, 0.2362, 0.09091, 0.1575, 0.0, 0.1575, 0.04545, 0.2362, 0.8636, 0.2362, 0.7727, 0.2362, 0.8182, 0.3149, 0.8636, 0.2362, 0.8182, 0.1575, 0.7727, 0.2362, 0.8182, 0.1575, 0.7273, 0.1575, 0.7727, 0.2362, 0.6818, 0.2362, 0.5909, 0.2362, 0.6364, 0.3149, 0.6818, 0.2362, 0.6364, 0.1575, 0.5909, 0.2362, 0.6364, 0.1575, 0.5455, 0.1575, 0.5909, 0.2362, 0.5, 0.07873, 0.4545, 0.1575, 0.5455, 0.1575, 0.5, 0.07873, 0.4091, 0.07873, 0.4545, 0.1575, 0.4091, 0.07873, 0.3636, 0.1575, 0.4545, 0.1575, 0.3182, 0.07873, 0.2727, 0.1575, 0.3636, 0.1575, 0.3182, 0.07873, 0.2273, 0.07873, 0.2727, 0.1575, 0.2273, 0.07873, 0.1818, 0.1575, 0.2727, 0.1575, 0.1364, 0.07873, 0.09091, 0.1575, 0.1818, 0.1575, 0.1364, 0.07873, 0.04545, 0.07873, 0.09091, 0.1575, 0.04545, 0.07873, 0.0, 0.1575, 0.09091, 0.1575, 0.6364, 0.1575, 0.5909, 0.07873, 0.5455, 0.1575, 0.6364, 0.1575, 0.6818, 0.07873, 0.5909, 0.07873, 0.6818, 0.07873, 0.6364, 0.0, 0.5909, 0.07873, 0.8636, 0.07873, 0.8182, 0.1575, 0.9091, 0.1575, 0.8636, 0.07873, 0.7727, 0.07873, 0.8182, 0.1575, 0.7727, 0.07873, 0.7273, 0.1575, 0.8182, 0.1575, 0.8182, 0.0, 0.7727, 0.07873, 0.8636, 0.07873, 0.7273, 0.1575, 0.6818, 0.07873, 0.6364, 0.1575, 0.09091, 0.0, 0.04545, 0.07873, 0.1364, 0.07873, 0.2727, 0.0, 0.2273, 0.07873, 0.3182, 0.07873, 0.4545, 0.0, 0.4091, 0.07873, 0.5, 0.07873, 0.7273, 0.1575, 0.6364, 0.1575, 0.6818, 0.2362, 0.9091, 0.1575, 0.8182, 0.1575, 0.8636, 0.2362, 0.1818, 0.1575, 0.09091, 0.1575, 0.1364, 0.2362, 0.3636, 0.1575, 0.2727, 0.1575, 0.3182, 0.2362, 0.5455, 0.1575, 0.4545, 0.1575, 0.5, 0.2362, 0.7273, 0.1575, 0.6818, 0.2362, 0.7727, 0.2362, 0.9091, 0.1575, 0.8636, 0.2362, 0.9545, 0.2362, 0.1818, 0.1575, 0.1364, 0.2362, 0.2273, 0.2362, 0.3636, 0.1575, 0.3182, 0.2362, 0.4091, 0.2362, 0.5455, 0.1575, 0.5, 0.2362, 0.5909, 0.2362, 0.8182, 0.3149, 0.7273, 0.3149, 0.7727, 0.3937, 1.0, 0.3149, 0.9091, 0.3149, 0.9545, 0.3937, 0.2727, 0.3149, 0.1818, 0.3149, 0.2273, 0.3937, 0.4545, 0.3149, 0.3636, 0.3149, 0.4091, 0.3937, 0.6364, 0.3149, 0.5455, 0.3149, 0.5909, 0.3937, 0.5909, 0.3937, 0.5, 0.3937, 0.5455, 0.4724, 0.5909, 0.3937, 0.5455, 0.3149, 0.5, 0.3937, 0.5455, 0.3149, 0.4545, 0.3149, 0.5, 0.3937, 0.4091, 0.3937, 0.3182, 0.3937, 0.3636, 0.4724, 0.4091, 0.3937, 0.3636, 0.3149, 0.3182, 0.3937, 0.3636, 0.3149, 0.2727, 0.3149, 0.3182, 0.3937, 0.2273, 0.3937, 0.1364, 0.3937, 0.1818, 0.4724, 0.2273, 0.3937, 0.1818, 0.3149, 0.1364, 0.3937, 0.1818, 0.3149, 0.09091, 0.3149, 0.1364, 0.3937, 0.9545, 0.3937, 0.8636, 0.3937, 0.9091, 0.4724, 0.9545, 0.3937, 0.9091, 0.3149, 0.8636, 0.3937, 0.9091, 0.3149, 0.8182, 0.3149, 0.8636, 0.3937, 0.7727, 0.3937, 0.6818, 0.3937, 0.7273, 0.4724, 0.7727, 0.3937, 0.7273, 0.3149, 0.6818, 0.3937, 0.7273, 0.3149, 0.6364, 0.3149, 0.6818, 0.3937, 0.5909, 0.2362, 0.5455, 0.3149, 0.6364, 0.3149, 0.5909, 0.2362, 0.5, 0.2362, 0.5455, 0.3149, 0.5, 0.2362, 0.4545, 0.3149, 0.5455, 0.3149, 0.4091, 0.2362, 0.3636, 0.3149, 0.4545, 0.3149, 0.4091, 0.2362, 0.3182, 0.2362, 0.3636, 0.3149, 0.3182, 0.2362, 0.2727, 0.3149, 0.3636, 0.3149, 0.2273, 0.2362, 0.1818, 0.3149, 0.2727, 0.3149, 0.2273, 0.2362, 0.1364, 0.2362, 0.1818, 0.3149, 0.1364, 0.2362, 0.09091, 0.3149, 0.1818, 0.3149, 0.9545, 0.2362, 0.9091, 0.3149, 1.0, 0.3149, 0.9545, 0.2362, 0.8636, 0.2362, 0.9091, 0.3149, 0.8636, 0.2362, 0.8182, 0.3149, 0.9091, 0.3149, 0.7727, 0.2362, 0.7273, 0.3149, 0.8182, 0.3149, 0.7727, 0.2362, 0.6818, 0.2362, 0.7273, 0.3149, 0.6818, 0.2362, 0.6364, 0.3149, 0.7273, 0.3149, 0.5, 0.2362, 0.4091, 0.2362, 0.4545, 0.3149, 0.5, 0.2362, 0.4545, 0.1575, 0.4091, 0.2362, 0.4545, 0.1575, 0.3636, 0.1575, 0.4091, 0.2362, 0.3182, 0.2362, 0.2273, 0.2362, 0.2727, 0.3149, 0.3182, 0.2362, 0.2727, 0.1575, 0.2273, 0.2362, 0.2727, 0.1575, 0.1818, 0.1575, 0.2273, 0.2362, 0.1364, 0.2362, 0.04545, 0.2362, 0.09091, 0.3149, 0.1364, 0.2362, 0.09091, 0.1575, 0.04545, 0.2362, 0.09091, 0.1575, 0.0, 0.1575, 0.04545, 0.2362, 0.8636, 0.2362, 0.7727, 0.2362, 0.8182, 0.3149, 0.8636, 0.2362, 0.8182, 0.1575, 0.7727, 0.2362, 0.8182, 0.1575, 0.7273, 0.1575, 0.7727, 0.2362, 0.6818, 0.2362, 0.5909, 0.2362, 0.6364, 0.3149, 0.6818, 0.2362, 0.6364, 0.1575, 0.5909, 0.2362, 0.6364, 0.1575, 0.5455, 0.1575, 0.5909, 0.2362, 0.5, 0.07873, 0.4545, 0.1575, 0.5455, 0.1575, 0.5, 0.07873, 0.4091, 0.07873, 0.4545, 0.1575, 0.4091, 0.07873, 0.3636, 0.1575, 0.4545, 0.1575, 0.3182, 0.07873, 0.2727, 0.1575, 0.3636, 0.1575, 0.3182, 0.07873, 0.2273, 0.07873, 0.2727, 0.1575, 0.2273, 0.07873, 0.1818, 0.1575, 0.2727, 0.1575, 0.1364, 0.07873, 0.09091, 0.1575, 0.1818, 0.1575, 0.1364, 0.07873, 0.04545, 0.07873, 0.09091, 0.1575, 0.04545, 0.07873, 0.0, 0.1575, 0.09091, 0.1575, 0.6364, 0.1575, 0.5909, 0.07873, 0.5455, 0.1575, 0.6364, 0.1575, 0.6818, 0.07873, 0.5909, 0.07873, 0.6818, 0.07873, 0.6364, 0.0, 0.5909, 0.07873, 0.8636, 0.07873, 0.8182, 0.1575, 0.9091, 0.1575, 0.8636, 0.07873, 0.7727, 0.07873, 0.8182, 0.1575, 0.7727, 0.07873, 0.7273, 0.1575, 0.8182, 0.1575, 0.8182, 0.0, 0.7727, 0.07873, 0.8636, 0.07873, 0.7273, 0.1575, 0.6818, 0.07873, 0.6364, 0.1575, 0.09091, 0.0, 0.04545, 0.07873, 0.1364, 0.07873, 0.2727, 0.0, 0.2273, 0.07873, 0.3182, 0.07873, 0.4545, 0.0, 0.4091, 0.07873, 0.5, 0.07873, 0.7273, 0.1575, 0.6364, 0.1575, 0.6818, 0.2362, 0.9091, 0.1575, 0.8182, 0.1575, 0.8636, 0.2362, 0.1818, 0.1575, 0.09091, 0.1575, 0.1364, 0.2362, 0.3636, 0.1575, 0.2727, 0.1575, 0.3182, 0.2362, 0.5455, 0.1575, 0.4545, 0.1575, 0.5, 0.2362, 0.7273, 0.1575, 0.6818, 0.2362, 0.7727, 0.2362, 0.9091, 0.1575, 0.8636, 0.2362, 0.9545, 0.2362, 0.1818, 0.1575, 0.1364, 0.2362, 0.2273, 0.2362, 0.3636, 0.1575, 0.3182, 0.2362, 0.4091, 0.2362, 0.5455, 0.1575, 0.5, 0.2362, 0.5909, 0.2362, 0.8182, 0.3149, 0.7273, 0.3149, 0.7727, 0.3937, 1.0, 0.3149, 0.9091, 0.3149, 0.9545, 0.3937, 0.2727, 0.3149, 0.1818, 0.3149, 0.2273, 0.3937, 0.4545, 0.3149, 0.3636, 0.3149, 0.4091, 0.3937, 0.6364, 0.3149, 0.5455, 0.3149, 0.5909, 0.3937, 0.5909, 0.3937, 0.5, 0.3937, 0.5455, 0.4724, 0.5909, 0.3937, 0.5455, 0.3149, 0.5, 0.3937, 0.5455, 0.3149, 0.4545, 0.3149, 0.5, 0.3937, 0.4091, 0.3937, 0.3182, 0.3937, 0.3636, 0.4724, 0.4091, 0.3937, 0.3636, 0.3149, 0.3182, 0.3937, 0.3636, 0.3149, 0.2727, 0.3149, 0.3182, 0.3937, 0.2273, 0.3937, 0.1364, 0.3937, 0.1818, 0.4724, 0.2273, 0.3937, 0.1818, 0.3149, 0.1364, 0.3937, 0.1818, 0.3149, 0.09091, 0.3149, 0.1364, 0.3937, 0.9545, 0.3937, 0.8636, 0.3937, 0.9091, 0.4724, 0.9545, 0.3937, 0.9091, 0.3149, 0.8636, 0.3937, 0.9091, 0.3149, 0.8182, 0.3149, 0.8636, 0.3937, 0.7727, 0.3937, 0.6818, 0.3937, 0.7273, 0.4724, 0.7727, 0.3937, 0.7273, 0.3149, 0.6818, 0.3937, 0.7273, 0.3149, 0.6364, 0.3149, 0.6818, 0.3937, 0.5909, 0.2362, 0.5455, 0.3149, 0.6364, 0.3149, 0.5909, 0.2362, 0.5, 0.2362, 0.5455, 0.3149, 0.5, 0.2362, 0.4545, 0.3149, 0.5455, 0.3149, 0.4091, 0.2362, 0.3636, 0.3149, 0.4545, 0.3149, 0.4091, 0.2362, 0.3182, 0.2362, 0.3636, 0.3149, 0.3182, 0.2362, 0.2727, 0.3149, 0.3636, 0.3149, 0.2273, 0.2362, 0.1818, 0.3149, 0.2727, 0.3149, 0.2273, 0.2362, 0.1364, 0.2362, 0.1818, 0.3149, 0.1364, 0.2362, 0.09091, 0.3149, 0.1818, 0.3149, 0.9545, 0.2362, 0.9091, 0.3149, 1.0, 0.3149, 0.9545, 0.2362, 0.8636, 0.2362, 0.9091, 0.3149, 0.8636, 0.2362, 0.8182, 0.3149, 0.9091, 0.3149, 0.7727, 0.2362, 0.7273, 0.3149, 0.8182, 0.3149, 0.7727, 0.2362, 0.6818, 0.2362, 0.7273, 0.3149, 0.6818, 0.2362, 0.6364, 0.3149, 0.7273, 0.3149, 0.5, 0.2362, 0.4091, 0.2362, 0.4545, 0.3149, 0.5, 0.2362, 0.4545, 0.1575, 0.4091, 0.2362, 0.4545, 0.1575, 0.3636, 0.1575, 0.4091, 0.2362, 0.3182, 0.2362, 0.2273, 0.2362, 0.2727, 0.3149, 0.3182, 0.2362, 0.2727, 0.1575, 0.2273, 0.2362, 0.2727, 0.1575, 0.1818, 0.1575, 0.2273, 0.2362, 0.1364, 0.2362, 0.04545, 0.2362, 0.09091, 0.3149, 0.1364, 0.2362, 0.09091, 0.1575, 0.04545, 0.2362, 0.09091, 0.1575, 0.0, 0.1575, 0.04545, 0.2362, 0.8636, 0.2362, 0.7727, 0.2362, 0.8182, 0.3149, 0.8636, 0.2362, 0.8182, 0.1575, 0.7727, 0.2362, 0.8182, 0.1575, 0.7273, 0.1575, 0.7727, 0.2362, 0.6818, 0.2362, 0.5909, 0.2362, 0.6364, 0.3149, 0.6818, 0.2362, 0.6364, 0.1575, 0.5909, 0.2362, 0.6364, 0.1575, 0.5455, 0.1575, 0.5909, 0.2362, 0.5, 0.07873, 0.4545, 0.1575, 0.5455, 0.1575, 0.5, 0.07873, 0.4091, 0.07873, 0.4545, 0.1575, 0.4091, 0.07873, 0.3636, 0.1575, 0.4545, 0.1575, 0.3182, 0.07873, 0.2727, 0.1575, 0.3636, 0.1575, 0.3182, 0.07873, 0.2273, 0.07873, 0.2727, 0.1575, 0.2273, 0.07873, 0.1818, 0.1575, 0.2727, 0.1575, 0.1364, 0.07873, 0.09091, 0.1575, 0.1818, 0.1575, 0.1364, 0.07873, 0.04545, 0.07873, 0.09091, 0.1575, 0.04545, 0.07873, 0.0, 0.1575, 0.09091, 0.1575, 0.6364, 0.1575, 0.5909, 0.07873, 0.5455, 0.1575, 0.6364, 0.1575, 0.6818, 0.07873, 0.5909, 0.07873, 0.6818, 0.07873, 0.6364, 0.0, 0.5909, 0.07873, 0.8636, 0.07873, 0.8182, 0.1575, 0.9091, 0.1575, 0.8636, 0.07873, 0.7727, 0.07873, 0.8182, 0.1575, 0.7727, 0.07873, 0.7273, 0.1575, 0.8182, 0.1575, 0.1818, 0.1575, 0.09091, 0.1575, 0.1364, 0.2362, 0.1818, 0.1575, 0.1364, 0.2362, 0.2273, 0.2362, 1.0, 0.3149, 0.9091, 0.3149, 0.9545, 0.3937, 0.2727, 0.3149, 0.1818, 0.3149, 0.2273, 0.3937, 0.2273, 0.3937, 0.1364, 0.3937, 0.1818, 0.4724, 0.2273, 0.3937, 0.1818, 0.3149, 0.1364, 0.3937, 0.1818, 0.3149, 0.09091, 0.3149, 0.1364, 0.3937, 0.9545, 0.3937, 0.8636, 0.3937, 0.9091, 0.4724, 0.9545, 0.3937, 0.9091, 0.3149, 0.8636, 0.3937, 0.2273, 0.2362, 0.1818, 0.3149, 0.2727, 0.3149, 0.2273, 0.2362, 0.1364, 0.2362, 0.1818, 0.3149, 0.1364, 0.2362, 0.09091, 0.3149, 0.1818, 0.3149, 0.3182, 0.2362, 0.2273, 0.2362, 0.2727, 0.3149, 0.3182, 0.2362, 0.2727, 0.1575, 0.2273, 0.2362, 0.2727, 0.1575, 0.1818, 0.1575, 0.2273, 0.2362, 0.1364, 0.2362, 0.04545, 0.2362, 0.09091, 0.3149, 0.3182, 0.07873, 0.2273, 0.07873, 0.2727, 0.1575, 0.2273, 0.07873, 0.1818, 0.1575, 0.2727, 0.1575, 1.0, 0.3149, 0.9091, 0.3149, 0.9545, 0.3937, 0.2273, 0.3937, 0.1364, 0.3937, 0.1818, 0.4724, 0.2273, 0.3937, 0.1818, 0.3149, 0.1364, 0.3937, 0.1818, 0.3149, 0.09091, 0.3149, 0.1364, 0.3937, 0.9545, 0.3937, 0.8636, 0.3937, 0.9091, 0.4724, 0.9545, 0.3937, 0.9091, 0.3149, 0.8636, 0.3937, 0.7727, 0.3937, 0.6818, 0.3937, 0.7273, 0.4724, 0.5909, 0.3937, 0.5, 0.3937, 0.5455, 0.4724, 0.4091, 0.3937, 0.3182, 0.3937, 0.3636, 0.4724, 0.2273, 0.3937, 0.1364, 0.3937, 0.1818, 0.4724, 0.9545, 0.3937, 0.8636, 0.3937, 0.9091, 0.4724, 0.9545, 0.3937, 0.9091, 0.3149, 0.8636, 0.3937, 0.7727, 0.3937, 0.6818, 0.3937, 0.7273, 0.4724, 0.1818, 0.1575, 0.09091, 0.1575, 0.1364, 0.2362, 0.3636, 0.1575, 0.2727, 0.1575, 0.3182, 0.2362, 0.1818, 0.1575, 0.1364, 0.2362, 0.2273, 0.2362, 0.3636, 0.1575, 0.3182, 0.2362, 0.4091, 0.2362, 1.0, 0.3149, 0.9091, 0.3149, 0.9545, 0.3937, 0.2727, 0.3149, 0.1818, 0.3149, 0.2273, 0.3937, 0.5909, 0.3937, 0.5, 0.3937, 0.5455, 0.4724, 0.4091, 0.3937, 0.3182, 0.3937, 0.3636, 0.4724, 0.4091, 0.3937, 0.3636, 0.3149, 0.3182, 0.3937, 0.3636, 0.3149, 0.2727, 0.3149, 0.3182, 0.3937, 0.2273, 0.3937, 0.1364, 0.3937, 0.1818, 0.4724, 0.2273, 0.3937, 0.1818, 0.3149, 0.1364, 0.3937, 0.1818, 0.3149, 0.09091, 0.3149, 0.1364, 0.3937, 0.9545, 0.3937, 0.8636, 0.3937, 0.9091, 0.4724, 0.9545, 0.3937, 0.9091, 0.3149, 0.8636, 0.3937, 0.7727, 0.3937, 0.6818, 0.3937, 0.7273, 0.4724, 0.4091, 0.2362, 0.3182, 0.2362, 0.3636, 0.3149, 0.3182, 0.2362, 0.2727, 0.3149, 0.3636, 0.3149, 0.2273, 0.2362, 0.1818, 0.3149, 0.2727, 0.3149, 0.2273, 0.2362, 0.1364, 0.2362, 0.1818, 0.3149, 0.1364, 0.2362, 0.09091, 0.3149, 0.1818, 0.3149, 0.3182, 0.2362, 0.2273, 0.2362, 0.2727, 0.3149, 0.3182, 0.2362, 0.2727, 0.1575, 0.2273, 0.2362, 0.2727, 0.1575, 0.1818, 0.1575, 0.2273, 0.2362, 0.1364, 0.2362, 0.04545, 0.2362, 0.09091, 0.3149, 0.3182, 0.07873, 0.2727, 0.1575, 0.3636, 0.1575, 0.3182, 0.07873, 0.2273, 0.07873, 0.2727, 0.1575, 0.2273, 0.07873, 0.1818, 0.1575, 0.2727, 0.1575, 0.8182, 0.0, 0.8636, 0.07873, 0.7727, 0.07873, 0.7273, 0.1575, 0.6364, 0.1575, 0.6818, 0.07873, 0.09091, 0.0, 0.1364, 0.07873, 0.04545, 0.07873, 0.2727, 0.0, 0.3182, 0.07873, 0.2273, 0.07873, 0.4545, 0.0, 0.5, 0.07873, 0.4091, 0.07873, 0.7273, 0.1575, 0.6818, 0.2362, 0.6364, 0.1575, 0.9091, 0.1575, 0.8636, 0.2362, 0.8182, 0.1575, 0.1818, 0.1575, 0.1364, 0.2362, 0.09091, 0.1575, 0.3636, 0.1575, 0.3182, 0.2362, 0.2727, 0.1575, 0.5455, 0.1575, 0.5, 0.2362, 0.4545, 0.1575, 0.7273, 0.1575, 0.7727, 0.2362, 0.6818, 0.2362, 0.9091, 0.1575, 0.9545, 0.2362, 0.8636, 0.2362, 0.1818, 0.1575, 0.2273, 0.2362, 0.1364, 0.2362, 0.3636, 0.1575, 0.4091, 0.2362, 0.3182, 0.2362, 0.5455, 0.1575, 0.5909, 0.2362, 0.5, 0.2362, 0.8182, 0.3149, 0.7727, 0.3937, 0.7273, 0.3149, 1.0, 0.3149, 0.9545, 0.3937, 0.9091, 0.3149, 0.2727, 0.3149, 0.2273, 0.3937, 0.1818, 0.3149, 0.4545, 0.3149, 0.4091, 0.3937, 0.3636, 0.3149, 0.6364, 0.3149, 0.5909, 0.3937, 0.5455, 0.3149, 0.5909, 0.3937, 0.5455, 0.4724, 0.5, 0.3937, 0.5909, 0.3937, 0.5, 0.3937, 0.5455, 0.3149, 0.5455, 0.3149, 0.5, 0.3937, 0.4545, 0.3149, 0.4091, 0.3937, 0.3636, 0.4724, 0.3182, 0.3937, 0.4091, 0.3937, 0.3182, 0.3937, 0.3636, 0.3149, 0.3636, 0.3149, 0.3182, 0.3937, 0.2727, 0.3149, 0.2273, 0.3937, 0.1818, 0.4724, 0.1364, 0.3937, 0.2273, 0.3937, 0.1364, 0.3937, 0.1818, 0.3149, 0.1818, 0.3149, 0.1364, 0.3937, 0.09091, 0.3149, 0.9545, 0.3937, 0.9091, 0.4724, 0.8636, 0.3937, 0.9545, 0.3937, 0.8636, 0.3937, 0.9091, 0.3149, 0.9091, 0.3149, 0.8636, 0.3937, 0.8182, 0.3149, 0.7727, 0.3937, 0.7273, 0.4724, 0.6818, 0.3937, 0.7727, 0.3937, 0.6818, 0.3937, 0.7273, 0.3149, 0.7273, 0.3149, 0.6818, 0.3937, 0.6364, 0.3149, 0.5909, 0.2362, 0.6364, 0.3149, 0.5455, 0.3149, 0.5909, 0.2362, 0.5455, 0.3149, 0.5, 0.2362, 0.5, 0.2362, 0.5455, 0.3149, 0.4545, 0.3149, 0.4091, 0.2362, 0.4545, 0.3149, 0.3636, 0.3149, 0.4091, 0.2362, 0.3636, 0.3149, 0.3182, 0.2362, 0.3182, 0.2362, 0.3636, 0.3149, 0.2727, 0.3149, 0.2273, 0.2362, 0.2727, 0.3149, 0.1818, 0.3149, 0.2273, 0.2362, 0.1818, 0.3149, 0.1364, 0.2362, 0.1364, 0.2362, 0.1818, 0.3149, 0.09091, 0.3149, 0.9545, 0.2362, 1.0, 0.3149, 0.9091, 0.3149, 0.9545, 0.2362, 0.9091, 0.3149, 0.8636, 0.2362, 0.8636, 0.2362, 0.9091, 0.3149, 0.8182, 0.3149, 0.7727, 0.2362, 0.8182, 0.3149, 0.7273, 0.3149, 0.7727, 0.2362, 0.7273, 0.3149, 0.6818, 0.2362, 0.6818, 0.2362, 0.7273, 0.3149, 0.6364, 0.3149, 0.5, 0.2362, 0.4545, 0.3149, 0.4091, 0.2362, 0.5, 0.2362, 0.4091, 0.2362, 0.4545, 0.1575, 0.4545, 0.1575, 0.4091, 0.2362, 0.3636, 0.1575, 0.3182, 0.2362, 0.2727, 0.3149, 0.2273, 0.2362, 0.3182, 0.2362, 0.2273, 0.2362, 0.2727, 0.1575, 0.2727, 0.1575, 0.2273, 0.2362, 0.1818, 0.1575, 0.1364, 0.2362, 0.09091, 0.3149, 0.04545, 0.2362, 0.1364, 0.2362, 0.04545, 0.2362, 0.09091, 0.1575, 0.09091, 0.1575, 0.04545, 0.2362, 0.0, 0.1575, 0.8636, 0.2362, 0.8182, 0.3149, 0.7727, 0.2362, 0.8636, 0.2362, 0.7727, 0.2362, 0.8182, 0.1575, 0.8182, 0.1575, 0.7727, 0.2362, 0.7273, 0.1575, 0.6818, 0.2362, 0.6364, 0.3149, 0.5909, 0.2362, 0.6818, 0.2362, 0.5909, 0.2362, 0.6364, 0.1575, 0.6364, 0.1575, 0.5909, 0.2362, 0.5455, 0.1575, 0.5, 0.07873, 0.5455, 0.1575, 0.4545, 0.1575, 0.5, 0.07873, 0.4545, 0.1575, 0.4091, 0.07873, 0.4091, 0.07873, 0.4545, 0.1575, 0.3636, 0.1575, 0.3182, 0.07873, 0.3636, 0.1575, 0.2727, 0.1575, 0.3182, 0.07873, 0.2727, 0.1575, 0.2501, 0.09455, 0.2441, 0.09223, 0.2273, 0.07873, 0.2273, 0.07873, 0.2727, 0.1575, 0.1818, 0.1575, 0.1364, 0.07873, 0.1818, 0.1575, 0.09091, 0.1575, 0.1364, 0.07873, 0.09091, 0.1575, 0.04545, 0.07873, 0.04545, 0.07873, 0.09091, 0.1575, 0.0, 0.1575, 0.6364, 0.1575, 0.5455, 0.1575, 0.5909, 0.07873, 0.6364, 0.1575, 0.5909, 0.07873, 0.6818, 0.07873, 0.6818, 0.07873, 0.5909, 0.07873, 0.6364, 0.0, 0.8636, 0.07873, 0.9091, 0.1575, 0.8182, 0.1575, 0.8636, 0.07873, 0.8182, 0.1575, 0.7727, 0.07873, 0.7727, 0.07873, 0.8182, 0.1575, 0.7273, 0.1575, 0.2727, 0.1575, 0.2273, 0.07873, 0.2441, 0.09223, 0.2463, 0.09986, 0.2501, 0.09455, 0.2441, 0.09223, 0.2441, 0.09223, 0.2463, 0.09986, 0.2463, 0.09986, 0.2441, 0.09223, 0.2441, 0.09223, 0.2463, 0.09986, 0.2463, 0.09986, 0.2501, 0.09455, 0.2441, 0.09223, 0.2441, 0.09223, 0.2501, 0.09455, 0.2463, 0.09986, 0.2463, 0.09986, 0.2463, 0.09986, 0.2463, 0.09986, 0.2441, 0.09223, 0.2441, 0.09223, 0.2501, 0.09455, 0.2501, 0.09455, 0.2501, 0.09455, 0.2441, 0.09223, 0.2441, 0.09223, 0.2441, 0.09223, 0.2441, 0.09223, 0.2463, 0.09986, 0.2463, 0.09986, 0.2441, 0.09223, 0.2441, 0.09223, 0.2463, 0.09986, 0.2463, 0.09986, 0.2441, 0.09223, 0.2441, 0.09223, 0.2463, 0.09986, 0.2463, 0.09986, 0.2501, 0.09455, 0.2501, 0.09455, 0.2441, 0.09223, 0.2441, 0.09223, 0.2501, 0.09455, 0.2441, 0.09223, 0.2441, 0.09223, 0.2501, 0.09455, 0.2463, 0.09986, 0.2463, 0.09986, 0.2463, 0.09986, 0.2463, 0.09986, 0.2441, 0.09223, 0.2441, 0.09223, 0.2501, 0.09455, 0.2441, 0.09223, 0.2441, 0.09223, 0.2463, 0.09986, 0.2463, 0.09986, 0.2501, 0.09455, 0.2441, 0.09223, 0.2441, 0.09223, 0.2501, 0.09455, 0.2463, 0.09986, 0.2463, 0.09986, 0.2463, 0.09986, 0.2463, 0.09986, 0.2441, 0.09223, 0.2441, 0.09223, 0.2501, 0.09455, 0.2441, 0.09223, 0.2441, 0.09223, 0.2463, 0.09986, 0.2463, 0.09986, 0.2441, 0.09223, 0.2441, 0.09223, 0.2463, 0.09986, 0.2463, 0.09986, 0.2441, 0.09223, 0.2441, 0.09223, 0.2463, 0.09986, 0.2463, 0.09986, 0.2501, 0.09455, 0.2501, 0.09455, 0.2441, 0.09223, 0.2441, 0.09223, 0.2501, 0.09455, 0.2441, 0.09223, 0.2441, 0.09223, 0.2501, 0.09455, 0.2463, 0.09986, 0.2463, 0.09986, 0.2463, 0.09986, 0.2463, 0.09986, 0.2441, 0.09223, 0.2441, 0.09223, 0.2501, 0.09455, 0.2441, 0.09223, 0.2441, 0.09223, 0.2463, 0.09986, 0.2463, 0.09986, 0.2441, 0.09223, 0.2441, 0.09223, 0.2463, 0.09986, 0.2463, 0.09986, 0.2441, 0.09223, 0.2441, 0.09223, 0.2463, 0.09986, 0.2463, 0.09986, 0.2501, 0.09455, 0.2501, 0.09455, 0.2441, 0.09223, 0.2441, 0.09223, 0.2501, 0.09455, 0.2501, 0.09455, 0.2441, 0.09223, 0.2441, 0.09223, 0.2463, 0.09986, 0.2463, 0.09986, 0.2463, 0.09986, 0.2463, 0.09986, 0.2501, 0.09455, 0.2441, 0.09223, 0.2441, 0.09223, 0.2441, 0.09223, 0.2463, 0.09986, 0.2463, 0.09986, 0.2441, 0.09223, 0.2441, 0.09223, 0.2463, 0.09986, 0.2463, 0.09986, 0.2441, 0.09223, 0.2441, 0.09223, 0.2463, 0.09986, 0.2463, 0.09986, 0.2441, 0.09223, 0.2501, 0.09455, 0.2441, 0.09223, 0.2441, 0.09223, 0.2501, 0.09455, 0.2501, 0.09455, 0.2441, 0.09223, 0.2441, 0.09223, 0.2501, 0.09455, 0.2463, 0.09986, 0.2463, 0.09986, 0.2463, 0.09986, 0.2463, 0.09986, 0.2441, 0.09223, 0.2441, 0.09223, 0.2501, 0.09455, 0.2441, 0.09223, 0.2441, 0.09223, 0.2463, 0.09986, 0.2463, 0.09986, 0.2441, 0.09223, 0.2441, 0.09223, 0.2463, 0.09986, 0.2463, 0.09986, 0.2441, 0.09223, 0.2441, 0.09223, 0.2463, 0.09986, 0.2463, 0.09986, 0.2501, 0.09455, 0.2501, 0.09455, 0.2441, 0.09223, 0.2441, 0.09223, 0.2501, 0.09455, 0.2441, 0.09223, 0.2441, 0.09223, 0.2501, 0.09455, 0.2463, 0.09986, 0.2463, 0.09986, 0.2463, 0.09986, 0.2463, 0.09986, 0.2441, 0.09223, 0.2441, 0.09223, 0.2501, 0.09455, 0.2441, 0.09223, 0.2441, 0.09223, 0.2463, 0.09986, 0.2463, 0.09986, 0.2441, 0.09223, 0.2441, 0.09223, 0.2463, 0.09986, 0.2463, 0.09986, 0.2441, 0.09223, 0.2441, 0.09223, 0.2463, 0.09986, 0.2463, 0.09986, 0.2501, 0.09455, 0.2501, 0.09455, 0.2441, 0.09223, 0.2441, 0.09223, 0.2501, 0.09455, 0.2441, 0.09223, 0.2441, 0.09223, 0.2501, 0.09455, 0.2463, 0.09986, 0.2463, 0.09986, 0.2463, 0.09986, 0.2463, 0.09986, 0.2441, 0.09223, 0.2441, 0.09223, 0.2501, 0.09455, 0.2441, 0.09223, 0.2441, 0.09223, 0.2463, 0.09986, 0.2463, 0.09986, 0.2441, 0.09223, 0.2441, 0.09223, 0.2463, 0.09986, 0.2463, 0.09986, 0.2441, 0.09223, 0.2441, 0.09223, 0.2463, 0.09986, 0.2463, 0.09986, 0.2501, 0.09455, 0.2501, 0.09455, 0.2441, 0.09223, 0.2441, 0.09223, 0.2501, 0.09455, 0.2441, 0.09223, 0.2441, 0.09223, 0.2501, 0.09455, 0.2463, 0.09986, 0.2463, 0.09986, 0.2463, 0.09986, 0.2463, 0.09986, 0.2441, 0.09223, 0.2441, 0.09223, 0.2501, 0.09455, 0.2441, 0.09223, 0.2441, 0.09223, 0.2463, 0.09986, 0.2463, 0.09986, 0.2441, 0.09223, 0.2441, 0.09223, 0.2463, 0.09986, 0.2463, 0.09986, 0.2441, 0.09223, 0.2441, 0.09223, 0.2463, 0.09986, 0.2463, 0.09986, 0.2501, 0.09455, 0.2501, 0.09455, 0.2441, 0.09223, 0.2441, 0.09223, 0.2501, 0.09455, 0.2441, 0.09223, 0.2441, 0.09223, 0.2501, 0.09455, 0.2463, 0.09986, 0.2463, 0.09986, 0.2463, 0.09986, 0.2463, 0.09986, 0.2441, 0.09223, 0.2441, 0.09223, 0.2501, 0.09455, 0.2441, 0.09223, 0.2441, 0.09223, 0.2463, 0.09986, 0.2463, 0.09986, 0.2441, 0.09223, 0.2441, 0.09223, 0.2463, 0.09986, 0.2463, 0.09986, 0.2441, 0.09223, 0.2441, 0.09223, 0.2463, 0.09986, 0.2463, 0.09986, 0.2501, 0.09455, 0.2501, 0.09455, 0.2441, 0.09223, 0.2441, 0.09223, 0.2501, 0.09455, 0.2441, 0.09223, 0.2441, 0.09223, 0.2501, 0.09455, 0.2463, 0.09986, 0.2463, 0.09986, 0.2463, 0.09986, 0.2463, 0.09986, 0.2441, 0.09223, 0.2441, 0.09223, 0.2501, 0.09455, 0.2441, 0.09223, 0.2441, 0.09223, 0.2463, 0.09986, 0.2463, 0.09986, 0.2441, 0.09223, 0.2441, 0.09223, 0.2463, 0.09986, 0.2463, 0.09986, 0.2441, 0.09223, 0.2441, 0.09223, 0.2463, 0.09986, 0.2463, 0.09986, 0.2501, 0.09455, 0.2501, 0.09455, 0.2441, 0.09223, 0.2441, 0.09223, 0.2501, 0.09455, 0.2441, 0.09223, 0.2441, 0.09223, 0.2501, 0.09455, 0.2463, 0.09986, 0.2463, 0.09986, 0.2463, 0.09986, 0.2463, 0.09986, 0.2441, 0.09223, 0.2441, 0.09223, 0.2501, 0.09455, 0.2441, 0.09223, 0.2441, 0.09223, 0.2463, 0.09986, 0.2463, 0.09986, 0.2441, 0.09223, 0.2441, 0.09223, 0.2463, 0.09986, 0.2463, 0.09986, 0.2441, 0.09223, 0.2441, 0.09223, 0.2463, 0.09986, 0.2463, 0.09986, 0.2501, 0.09455, 0.2501, 0.09455, 0.2441, 0.09223, 0.2441, 0.09223, 0.2501, 0.09455, 0.2441, 0.09223, 0.2441, 0.09223, 0.2501, 0.09455, 0.2463, 0.09986, 0.2463, 0.09986, 0.2463, 0.09986, 0.2463, 0.09986, 0.2441, 0.09223, 0.2441, 0.09223, 0.2501, 0.09455, 0.2441, 0.09223, 0.2441, 0.09223, 0.2463, 0.09986, 0.2463, 0.09986, 0.2441, 0.09223, 0.2441, 0.09223, 0.2463, 0.09986, 0.2463, 0.09986, 0.2441, 0.09223, 0.2441, 0.09223, 0.2463, 0.09986, 0.2463, 0.09986, 0.2501, 0.09455, 0.2501, 0.09455, 0.2441, 0.09223, 0.2441, 0.09223, 0.2501, 0.09455, 0.2441, 0.09223, 0.2441, 0.09223, 0.2501, 0.09455, 0.2463, 0.09986, 0.2463, 0.09986, 0.2463, 0.09986, 0.2463, 0.09986, 0.2441, 0.09223, 0.2441, 0.09223, 0.2501, 0.09455, 0.2441, 0.09223, 0.2441, 0.09223, 0.2463, 0.09986, 0.2463, 0.09986, 0.2441, 0.09223, 0.2441, 0.09223, 0.2463, 0.09986, 0.2463, 0.09986, 0.2441, 0.09223, 0.2441, 0.09223, 0.2463, 0.09986, 0.2463, 0.09986, 0.2501, 0.09455, 0.2501, 0.09455, 0.2441, 0.09223, 0.2441, 0.09223, 0.2501, 0.09455, 0.2441, 0.09223, 0.2441, 0.09223, 0.2501, 0.09455, 0.2463, 0.09986, 0.2463, 0.09986, 0.2463, 0.09986, 0.2463, 0.09986, 0.2441, 0.09223, 0.2441, 0.09223, 0.2501, 0.09455, 0.2441, 0.09223, 0.2441, 0.09223, 0.2463, 0.09986, 0.2463, 0.09986, 0.2441, 0.09223, 0.2441, 0.09223, 0.2463, 0.09986, 0.2463, 0.09986, 0.2441, 0.09223, 0.2441, 0.09223, 0.2463, 0.09986, 0.2463, 0.09986, 0.2501, 0.09455, 0.2501, 0.09455, 0.2441, 0.09223, 0.2441, 0.09223, 0.2501, 0.09455, 0.2441, 0.09223, 0.2441, 0.09223, 0.2501, 0.09455, 0.2463, 0.09986, 0.2463, 0.09986, 0.2463, 0.09986, 0.2463, 0.09986, 0.2441, 0.09223, 0.2441, 0.09223, 0.2501, 0.09455, 0.2441, 0.09223, 0.2441, 0.09223, 0.2463, 0.09986, 0.2463, 0.09986, 0.2441, 0.09223, 0.2441, 0.09223, 0.2463, 0.09986, 0.2463, 0.09986, 0.2441, 0.09223, 0.2441, 0.09223, 0.2463, 0.09986, 0.2463, 0.09986, 0.2501, 0.09455, 0.2501, 0.09455, 0.2441, 0.09223, 0.2441, 0.09223, 0.2501, 0.09455, 0.2441, 0.09223, 0.2441, 0.09223, 0.2501, 0.09455, 0.2463, 0.09986, 0.2463, 0.09986, 0.2463, 0.09986, 0.2463, 0.09986, 0.2441, 0.09223, 0.2441, 0.09223, 0.2501, 0.09455, 0.2441, 0.09223, 0.2441, 0.09223, 0.2463, 0.09986, 0.2463, 0.09986, 0.2441, 0.09223, 0.2441, 0.09223, 0.2463, 0.09986, 0.2463, 0.09986, 0.2441, 0.09223, 0.2441, 0.09223, 0.2463, 0.09986, 0.2463, 0.09986, 0.2501, 0.09455, 0.2501, 0.09455, 0.2441, 0.09223, 0.2441, 0.09223, 0.2501, 0.09455, 0.2441, 0.09223, 0.2441, 0.09223, 0.2501, 0.09455, 0.2463, 0.09986, 0.2463, 0.09986, 0.2463, 0.09986, 0.2463, 0.09986, 0.2441, 0.09223, 0.2441, 0.09223, 0.2501, 0.09455, 0.2441, 0.09223, 0.2441, 0.09223, 0.2463, 0.09986, 0.2463, 0.09986, 0.2441, 0.09223, 0.2441, 0.09223, 0.2463, 0.09986, 0.2463, 0.09986, 0.2441, 0.09223, 0.2441, 0.09223, 0.2463, 0.09986, 0.2463, 0.09986, 0.2501, 0.09455, 0.2501, 0.09455, 0.2441, 0.09223, 0.2441, 0.09223, 0.2501, 0.09455, 0.2441, 0.09223, 0.2441, 0.09223, 0.2501, 0.09455, 0.2463, 0.09986, 0.2463, 0.09986, 0.2463, 0.09986, 0.2463, 0.09986, 0.2441, 0.09223, 0.2441, 0.09223, 0.2501, 0.09455, 0.2441, 0.09223, 0.2441, 0.09223, 0.2463, 0.09986, 0.2463, 0.09986, 0.2441, 0.09223, 0.2441, 0.09223, 0.2463, 0.09986, 0.2463, 0.09986, 0.2441, 0.09223, 0.2441, 0.09223, 0.2463, 0.09986, 0.2463, 0.09986, 0.2501, 0.09455, 0.2501, 0.09455, 0.2441, 0.09223, 0.2441, 0.09223, 0.2501, 0.09455, 0.2441, 0.09223, 0.2441, 0.09223, 0.2501, 0.09455, 0.2463, 0.09986, 0.2463, 0.09986, 0.2463, 0.09986, 0.2463, 0.09986, 0.2441, 0.09223, 0.2441, 0.09223, 0.2501, 0.09455, 0.2441, 0.09223, 0.2441, 0.09223, 0.2463, 0.09986, 0.2463, 0.09986, 0.2441, 0.09223, 0.2441, 0.09223, 0.2463, 0.09986, 0.2463, 0.09986, 0.2441, 0.09223, 0.2441, 0.09223, 0.2463, 0.09986, 0.2463, 0.09986, 0.2501, 0.09455, 0.2501, 0.09455, 0.2441, 0.09223, 0.2441, 0.09223, 0.2501, 0.09455, 0.2441, 0.09223, 0.2441, 0.09223, 0.2501, 0.09455, 0.2463, 0.09986, 0.2463, 0.09986, 0.2463, 0.09986, 0.2463, 0.09986, 0.2441, 0.09223, 0.2441, 0.09223, 0.2501, 0.09455, 0.2441, 0.09223, 0.2441, 0.09223, 0.2463, 0.09986, 0.2463, 0.09986, 0.2441, 0.09223, 0.2441, 0.09223, 0.2463, 0.09986, 0.2463, 0.09986, 0.2441, 0.09223, 0.2441, 0.09223, 0.2463, 0.09986, 0.2463, 0.09986, 0.2501, 0.09455, 0.2501, 0.09455, 0.2441, 0.09223, 0.2441, 0.09223, 0.2501, 0.09455, 0.2441, 0.09223, 0.2441, 0.09223, 0.2501, 0.09455, 0.2463, 0.09986, 0.2463, 0.09986, 0.2463, 0.09986, 0.2463, 0.09986, 0.2441, 0.09223, 0.2441, 0.09223, 0.2501, 0.09455, 0.2441, 0.09223, 0.2441, 0.09223, 0.2463, 0.09986, 0.2463, 0.09986, 0.2441, 0.09223, 0.2441, 0.09223, 0.2463, 0.09986, 0.2463, 0.09986, 0.2441, 0.09223, 0.2441, 0.09223, 0.2463, 0.09986, 0.2463, 0.09986, 0.2501, 0.09455, 0.2501, 0.09455, 0.2441, 0.09223, 0.2441, 0.09223, 0.2501, 0.09455, 0.2441, 0.09223, 0.2441, 0.09223, 0.2501, 0.09455, 0.2463, 0.09986, 0.2463, 0.09986, 0.2463, 0.09986, 0.2463, 0.09986, 0.2441, 0.09223, 0.2441, 0.09223, 0.2501, 0.09455, 0.2441, 0.09223, 0.2441, 0.09223, 0.2463, 0.09986, 0.2463, 0.09986, 0.2441, 0.09223, 0.2441, 0.09223, 0.2463, 0.09986, 0.2463, 0.09986, 0.2441, 0.09223, 0.2441, 0.09223, 0.2463, 0.09986, 0.2463, 0.09986, 0.2501, 0.09455, 0.2501, 0.09455, 0.2441, 0.09223, 0.2441, 0.09223, 0.2501, 0.09455, 0.2441, 0.09223, 0.2441, 0.09223, 0.2501, 0.09455, 0.2463, 0.09986, 0.2463, 0.09986, 0.2463, 0.09986, 0.2463, 0.09986, 0.2441, 0.09223, 0.2441, 0.09223, 0.2501, 0.09455, 0.2441, 0.09223, 0.2441, 0.09223, 0.2463, 0.09986, 0.2463, 0.09986, 0.2441, 0.09223, 0.2441, 0.09223, 0.2463, 0.09986, 0.2463, 0.09986, 0.2441, 0.09223, 0.2441, 0.09223, 0.2463, 0.09986, 0.2463, 0.09986, 0.2501, 0.09455, 0.2501, 0.09455, 0.2441, 0.09223, 0.2441, 0.09223, 0.2501, 0.09455, 0.2441, 0.09223, 0.2441, 0.09223, 0.2501, 0.09455, 0.2463, 0.09986, 0.2463, 0.09986, 0.2463, 0.09986, 0.2463, 0.09986, 0.2441, 0.09223, 0.2441, 0.09223, 0.2501, 0.09455, 0.2441, 0.09223, 0.2441, 0.09223, 0.2463, 0.09986, 0.2463, 0.09986, 0.2441, 0.09223, 0.2441, 0.09223, 0.2463, 0.09986, 0.2463, 0.09986, 0.2441, 0.09223, 0.2441, 0.09223, 0.2463, 0.09986, 0.2463, 0.09986, 0.2501, 0.09455, 0.2501, 0.09455, 0.2441, 0.09223, 0.2441, 0.09223, 0.2501, 0.09455, 0.2441, 0.09223, 0.2441, 0.09223, 0.2501, 0.09455, 0.2463, 0.09986, 0.2463, 0.09986, 0.2463, 0.09986, 0.2463, 0.09986, 0.2441, 0.09223, 0.2441, 0.09223, 0.2501, 0.09455, 0.2441, 0.09223, 0.2441, 0.09223, 0.2463, 0.09986, 0.2463, 0.09986, 0.2441, 0.09223, 0.2441, 0.09223, 0.2463, 0.09986, 0.2463, 0.09986, 0.2441, 0.09223, 0.2441, 0.09223, 0.2463, 0.09986, 0.2463, 0.09986, 0.2501, 0.09455, 0.2501, 0.09455, 0.2441, 0.09223, 0.2441, 0.09223, 0.2501, 0.09455, 0.2441, 0.09223, 0.2441, 0.09223, 0.2501, 0.09455, 0.2463, 0.09986, 0.2463, 0.09986, 0.2463, 0.09986, 0.2463, 0.09986, 0.2441, 0.09223, 0.2441, 0.09223, 0.2501, 0.09455, 0.2441, 0.09223, 0.2441, 0.09223, 0.2463, 0.09986, 0.2463, 0.09986, 0.2441, 0.09223, 0.2441, 0.09223, 0.2463, 0.09986, 0.2463, 0.09986, 0.2441, 0.09223, 0.2441, 0.09223, 0.2463, 0.09986, 0.2463, 0.09986, 0.2501, 0.09455, 0.2501, 0.09455, 0.2441, 0.09223, 0.2441, 0.09223, 0.2501, 0.09455, 0.2441, 0.09223, 0.2441, 0.09223, 0.2501, 0.09455, 0.2463, 0.09986, 0.2463, 0.09986, 0.2463, 0.09986, 0.2463, 0.09986, 0.2441, 0.09223, 0.2441, 0.09223, 0.2501, 0.09455, 0.2441, 0.09223, 0.2441, 0.09223, 0.2463, 0.09986, 0.2463, 0.09986, 0.2441, 0.09223, 0.2441, 0.09223, 0.2463, 0.09986, 0.2463, 0.09986, 0.2441, 0.09223, 0.2441, 0.09223, 0.2463, 0.09986, 0.2463, 0.09986, 0.2501, 0.09455, 0.2501, 0.09455, 0.2441, 0.09223, 0.2441, 0.09223, 0.2501, 0.09455, 0.2441, 0.09223, 0.2441, 0.09223, 0.2501, 0.09455, 0.2463, 0.09986, 0.2463, 0.09986, 0.2463, 0.09986, 0.2463, 0.09986, 0.2441, 0.09223, 0.2441, 0.09223, 0.2501, 0.09455, 0.2441, 0.09223, 0.2441, 0.09223, 0.2463, 0.09986, 0.2463, 0.09986, 0.2441, 0.09223, 0.2441, 0.09223, 0.2463, 0.09986, 0.2463, 0.09986, 0.2441, 0.09223, 0.2441, 0.09223, 0.2463, 0.09986, 0.2463, 0.09986, 0.2501, 0.09455, 0.2501, 0.09455, 0.2441, 0.09223, 0.2441, 0.09223, 0.2501, 0.09455, 0.2441, 0.09223, 0.2441, 0.09223, 0.2501, 0.09455, 0.2463, 0.09986, 0.2463, 0.09986, 0.2463, 0.09986, 0.2463, 0.09986, 0.2441, 0.09223, 0.2441, 0.09223, 0.2501, 0.09455, 0.2441, 0.09223, 0.2441, 0.09223, 0.2463, 0.09986, 0.2463, 0.09986, 0.2441, 0.09223, 0.2441, 0.09223, 0.2463, 0.09986, 0.2463, 0.09986, 0.2441, 0.09223, 0.2441, 0.09223, 0.2463, 0.09986, 0.2463, 0.09986, 0.2501, 0.09455, 0.2501, 0.09455, 0.2441, 0.09223, 0.2441, 0.09223, 0.2501, 0.09455, 0.2441, 0.09223, 0.2441, 0.09223, 0.2501, 0.09455, 0.2463, 0.09986, 0.2463, 0.09986, 0.2463, 0.09986, 0.2463, 0.09986, 0.2441, 0.09223, 0.2441, 0.09223, 0.2501, 0.09455, 0.2441, 0.09223, 0.2441, 0.09223, 0.2463, 0.09986, 0.2463, 0.09986, 0.2441, 0.09223, 0.2441, 0.09223, 0.2463, 0.09986, 0.2463, 0.09986, 0.2441, 0.09223, 0.2441, 0.09223, 0.2463, 0.09986, 0.2463, 0.09986, 0.2501, 0.09455, 0.2501, 0.09455, 0.2441, 0.09223, 0.2441, 0.09223, 0.2501, 0.09455, 0.2501, 0.09455, 0.2441, 0.09223, 0.2441, 0.09223, 0.2463, 0.09986, 0.2463, 0.09986, 0.2463, 0.09986, 0.2463, 0.09986, 0.2501, 0.09455, 0.2441, 0.09223, 0.2441, 0.09223, 0.2441, 0.09223, 0.2463, 0.09986, 0.2463, 0.09986, 0.2441, 0.09223, 0.2441, 0.09223, 0.2463, 0.09986, 0.2463, 0.09986, 0.2441, 0.09223, 0.2441, 0.09223, 0.2463, 0.09986, 0.2463, 0.09986, 0.2441, 0.09223, 0.2501, 0.09455, 0.2441, 0.09223, 0.2441, 0.09223, 0.2501, 0.09455, 0.2501, 0.09455, 0.2441, 0.09223, 0.2441, 0.09223, 0.2501, 0.09455, 0.2463, 0.09986, 0.2463, 0.09986, 0.2463, 0.09986, 0.2463, 0.09986, 0.2441, 0.09223, 0.2441, 0.09223, 0.2501, 0.09455, 0.2441, 0.09223, 0.2441, 0.09223, 0.2463, 0.09986, 0.2463, 0.09986, 0.2441, 0.09223, 0.2441, 0.09223, 0.2463, 0.09986, 0.2463, 0.09986, 0.2441, 0.09223, 0.2441, 0.09223, 0.2463, 0.09986, 0.2463, 0.09986, 0.2501, 0.09455, 0.2501, 0.09455, 0.2441, 0.09223, 0.2441, 0.09223, 0.2501, 0.09455, 0.2441, 0.09223, 0.2441, 0.09223, 0.2501, 0.09455, 0.2463, 0.09986, 0.2463, 0.09986, 0.2463, 0.09986, 0.2463, 0.09986, 0.2441, 0.09223, 0.2441, 0.09223, 0.2501, 0.09455, 0.2441, 0.09223, 0.2441, 0.09223, 0.2463, 0.09986, 0.2463, 0.09986, 0.2441, 0.09223, 0.2441, 0.09223, 0.2463, 0.09986, 0.2463, 0.09986, 0.2441, 0.09223, 0.2441, 0.09223, 0.2463, 0.09986, 0.2463, 0.09986, 0.2501, 0.09455, 0.2501, 0.09455, 0.2441, 0.09223, 0.2441, 0.09223, 0.2501, 0.09455, 0.2441, 0.09223, 0.2441, 0.09223, 0.2501, 0.09455, 0.2463, 0.09986, 0.2463, 0.09986, 0.2463, 0.09986, 0.2463, 0.09986, 0.2441, 0.09223, 0.2441, 0.09223, 0.2501, 0.09455, 0.2441, 0.09223, 0.2441, 0.09223, 0.2463, 0.09986, 0.2463, 0.09986, 0.2441, 0.09223, 0.2441, 0.09223, 0.2463, 0.09986, 0.2463, 0.09986, 0.2441, 0.09223, 0.2441, 0.09223, 0.2463, 0.09986, 0.2463, 0.09986, 0.2501, 0.09455, 0.2501, 0.09455, 0.2441, 0.09223, 0.2441, 0.09223, 0.2501, 0.09455, 0.2441, 0.09223, 0.2441, 0.09223, 0.2501, 0.09455, 0.2463, 0.09986, 0.2463, 0.09986, 0.2463, 0.09986, 0.2463, 0.09986, 0.2441, 0.09223, 0.2441, 0.09223, 0.2501, 0.09455, 0.2441, 0.09223, 0.2441, 0.09223, 0.2463, 0.09986, 0.2463, 0.09986, 0.2441, 0.09223, 0.2441, 0.09223, 0.2463, 0.09986, 0.2463, 0.09986, 0.2441, 0.09223, 0.2441, 0.09223, 0.2463, 0.09986, 0.2463, 0.09986, 0.2501, 0.09455, 0.2501, 0.09455, 0.2441, 0.09223, 0.2441, 0.09223, 0.2501, 0.09455, 0.2441, 0.09223, 0.2441, 0.09223, 0.2501, 0.09455, 0.2463, 0.09986, 0.2463, 0.09986, 0.2463, 0.09986, 0.2463, 0.09986, 0.2441, 0.09223, 0.2441, 0.09223, 0.2501, 0.09455, 0.2441, 0.09223, 0.2441, 0.09223, 0.2463, 0.09986, 0.2463, 0.09986, 0.2441, 0.09223, 0.2441, 0.09223, 0.2463, 0.09986, 0.2463, 0.09986, 0.2441, 0.09223, 0.2441, 0.09223, 0.2463, 0.09986, 0.2463, 0.09986, 0.2501, 0.09455, 0.2501, 0.09455, 0.2441, 0.09223, 0.2441, 0.09223])
me_icosphere.use_remesh_fix_poles = True
me_icosphere.use_remesh_preserve_attributes = False
me_icosphere.use_mirror_vertex_groups = False
me_icosphere.update()

# ---- objects
ob_icosphere = bpy.data.objects.new('Icosphere', me_icosphere)

# ---- transforms, parenting, visibility, modifiers, constraints
ob_icosphere.location = (0.0, 0.0, 1.651)
ob_icosphere.scale = (5.469, 5.469, 5.469)
ob_icosphere.lineart.crease_threshold = 0.0

# ---- collection membership
col_collection.objects.link(ob_icosphere)

# ---- scene / render settings (as saved in the file)
scene.frame_start = 1; scene.frame_end = 250; scene.frame_set(1)
scene.render.engine = 'BLENDER_EEVEE_NEXT'
scene.cycles.use_denoising = False
scene.cycles.samples = 128
scene.cycles.sampling_pattern = 'TABULATED_SOBOL'
scene.cycles.use_adaptive_sampling = False
scene.cycles.use_light_tree = False
scene.view_settings.view_transform = 'Filmic'
bpy.context.view_layer.update()

# ---- added for rendering (the .blend has no active camera and no usable light): camera, sun
cam_auto = bpy.data.cameras.new('AutoCamera')
cam_auto.lens = 50.0
cam_auto.sensor_width = 36.0
cam_auto.clip_end = 1000.0
ob_auto_camera = bpy.data.objects.new('AutoCamera', cam_auto)
scene.collection.objects.link(ob_auto_camera)
ob_auto_camera.location = (39.217, -44.0568, 36.8979)
ob_auto_camera.rotation_euler = (1.09748, -7.21219e-08, 0.694738)
scene.camera = ob_auto_camera
light_auto_sun = bpy.data.lights.new('AutoSun', 'SUN')
light_auto_sun.energy = 3.0
light_auto_sun.angle = 0.0523599
ob_auto_sun = bpy.data.objects.new('AutoSun', light_auto_sun)
scene.collection.objects.link(ob_auto_sun)
ob_auto_sun.rotation_euler = (0.872665, 0.174533, 0.523599)
bpy.context.view_layer.update()
